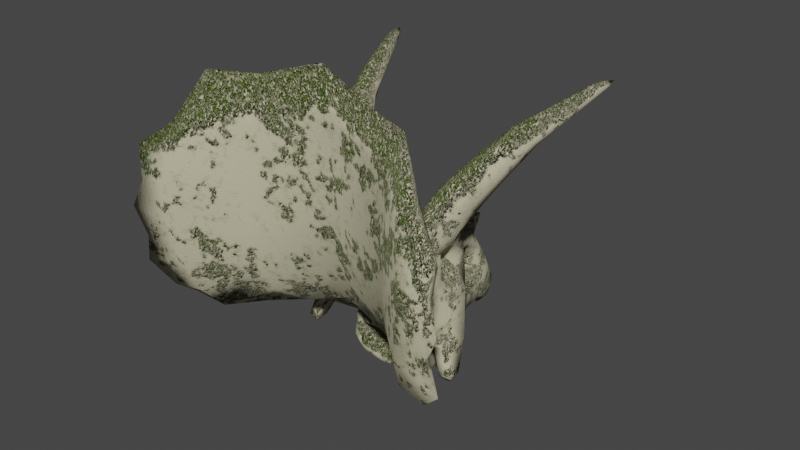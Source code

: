 # Source: triceratops.blend  (saved by Blender 2.90.8; exported with 4.5.12 LTS)
import bpy
from mathutils import Matrix  # noqa: F401  (used for matrix-valued properties, if any)

bpy.ops.wm.read_factory_settings(use_empty=True)
scene = bpy.context.scene
scene.name = 'Scene'

# ---- collections
col_collection = bpy.data.collections.new('Collection'); scene.collection.children.link(col_collection)

# ---- materials (node trees are filled in below, after node groups)
mat_bone = bpy.data.materials.new('Bone')

# ---- material node trees
mat_bone.use_nodes = True; mat_bone.node_tree.nodes.clear()
_N = mat_bone.node_tree.nodes; _L = mat_bone.node_tree.links
n0 = _N.new('ShaderNodeTexNoise'); n0.name = 'Noise Texture'; n0.location = (-254, 318)
n0.inputs[2].default_value = 8.0
n0.inputs[3].default_value = 6.0
n0.inputs[4].default_value = 0.77
n0.inputs[8].default_value = 0.7
n1 = _N.new('ShaderNodeMix'); n1.name = 'Mix'; n1.location = (-52, 435)
n1.data_type = 'RGBA'
n2 = _N.new('ShaderNodeSeparateXYZ'); n2.name = 'Separate XYZ'; n2.location = (130, 441)
n3 = _N.new('ShaderNodeAmbientOcclusion'); n3.name = 'Ambient Occlusion'; n3.location = (-328, 35)
n3.inputs[1].default_value = 3.0
n4 = _N.new('ShaderNodeTexNoise'); n4.name = 'Noise Texture.001'; n4.location = (656, 236)
n4.noise_dimensions = '4D'
n4.inputs[1].default_value = 6.0
n4.inputs[2].default_value = 3.0
n4.inputs[3].default_value = 4.0
n4.inputs[4].default_value = 1.0
n5 = _N.new('ShaderNodeTexCoord'); n5.name = 'Texture Coordinate.001'; n5.location = (-676, -66)
n6 = _N.new('ShaderNodeTexNoise'); n6.name = 'Noise Texture.002'; n6.location = (-56, -293)
n6.inputs[2].default_value = 20.0
n6.inputs[4].default_value = 1.0
n6.inputs[8].default_value = 2.0
n7 = _N.new('ShaderNodeMix'); n7.name = 'Mix.001'; n7.location = (280, -267)
n7.data_type = 'RGBA'
n7.inputs[0].default_value = 0.08
n8 = _N.new('ShaderNodeMath'); n8.name = 'Math.004'; n8.location = (2732, -326)
n8.use_clamp = True
n8.inputs[2].default_value = 0.0
n9 = _N.new('ShaderNodeMath'); n9.name = 'Math.006'; n9.location = (2964, -443)
n9.operation = 'SUBTRACT'
n9.use_clamp = True
n9.inputs[2].default_value = 0.0
n10 = _N.new('ShaderNodeMath'); n10.name = 'Math.007'; n10.location = (2727, -518)
n10.operation = 'MULTIPLY'
n10.use_clamp = True
n10.inputs[2].default_value = 0.0
n11 = _N.new('ShaderNodeMath'); n11.name = 'Math.005'; n11.location = (2497, -367)
n11.operation = 'MULTIPLY'
n11.use_clamp = True
n11.inputs[1].default_value = 0.001
n11.inputs[2].default_value = 0.0
n12 = _N.new('ShaderNodeTexNoise'); n12.name = 'Noise Texture.003'; n12.location = (2300, -457)
n12.inputs[2].default_value = 300.0
n12.inputs[3].default_value = 0.0
n12.inputs[4].default_value = 0.0
n13 = _N.new('ShaderNodeValToRGB'); n13.name = 'ColorRamp.003'; n13.location = (582, -537)
while len(n13.color_ramp.elements) > 1: n13.color_ramp.elements.remove(n13.color_ramp.elements[-1])
n13.color_ramp.elements[0].position = 0.1682; n13.color_ramp.elements[0].color = (0.0, 0.0223, 0.0002535, 1.0)
_e = n13.color_ramp.elements.new(0.3227); _e.color = (0.0, 0.1599, 0.002252, 1.0)
_e = n13.color_ramp.elements.new(0.45); _e.color = (0.1116, 0.1412, 0.0, 1.0)
_e = n13.color_ramp.elements.new(0.6159); _e.color = (0.09825, 0.2128, 0.02242, 1.0)
_e = n13.color_ramp.elements.new(0.7409); _e.color = (0.01088, 0.05482, 0.0, 1.0)
n14 = _N.new('ShaderNodeTexVoronoi'); n14.name = 'Voronoi Texture'; n14.location = (457, -21)
n14.inputs[2].default_value = 100.0
n14.inputs[8].default_value = 0.5083
n15 = _N.new('ShaderNodeTexVoronoi'); n15.name = 'Voronoi Texture.001'; n15.location = (511, -267)
n15.feature = 'N_SPHERE_RADIUS'
n15.inputs[2].default_value = 100.0
n15.inputs[8].default_value = 0.1
n16 = _N.new('ShaderNodeRGB'); n16.name = 'RGB'; n16.location = (1467, -449)
n16.outputs[0].default_value = (0.5542, 0.5146, 0.3522, 1.0)
n17 = _N.new('ShaderNodeMath'); n17.name = 'Math.002'; n17.location = (754, -75)
n17.operation = 'LESS_THAN'
n17.use_clamp = True
n17.inputs[2].default_value = 0.0
n18 = _N.new('ShaderNodeBump'); n18.name = 'Bump.003'; n18.location = (2952, -208)
n18.inputs[1].default_value = 1.2
n18.inputs[2].default_value = 1.0
n19 = _N.new('ShaderNodeValToRGB'); n19.name = 'ColorRamp.005'; n19.location = (2044, -280)
while len(n19.color_ramp.elements) > 1: n19.color_ramp.elements.remove(n19.color_ramp.elements[-1])
n19.color_ramp.elements[0].position = 0.5955; n19.color_ramp.elements[0].color = (0.0, 0.0, 0.0, 1.0)
_e = n19.color_ramp.elements.new(1.0); _e.color = (1.0, 1.0, 1.0, 1.0)
n20 = _N.new('ShaderNodeOutputMaterial'); n20.name = 'Material Output'; n20.location = (3659, 626)
n21 = _N.new('ShaderNodeMath'); n21.name = 'Math.003'; n21.location = (1259, 42)
n21.operation = 'MULTIPLY'
n21.use_clamp = True
n21.inputs[2].default_value = 0.0
n22 = _N.new('ShaderNodeMath'); n22.name = 'Math.001'; n22.location = (1168, 420)
n22.operation = 'MULTIPLY'
n22.use_clamp = True
n22.inputs[2].default_value = 0.0
n23 = _N.new('ShaderNodeInvert'); n23.name = 'Invert'; n23.location = (644, 520)
n24 = _N.new('ShaderNodeValToRGB'); n24.name = 'ColorRamp.001'; n24.location = (2, 206)
while len(n24.color_ramp.elements) > 1: n24.color_ramp.elements.remove(n24.color_ramp.elements[-1])
n24.color_ramp.elements[0].position = 0.1591; n24.color_ramp.elements[0].color = (0.0, 0.0, 0.0, 1.0)
_e = n24.color_ramp.elements.new(0.6136); _e.color = (1.0, 1.0, 1.0, 1.0)
n25 = _N.new('ShaderNodeMath'); n25.name = 'Math'; n25.location = (899, 538)
n25.operation = 'MULTIPLY'
n25.use_clamp = True
n25.inputs[2].default_value = 0.0
n26 = _N.new('ShaderNodeValToRGB'); n26.name = 'ColorRamp.002'; n26.location = (858, 250)
while len(n26.color_ramp.elements) > 1: n26.color_ramp.elements.remove(n26.color_ramp.elements[-1])
n26.color_ramp.elements[0].position = 0.3136; n26.color_ramp.elements[0].color = (0.0, 0.0, 0.0, 1.0)
_e = n26.color_ramp.elements.new(0.6364); _e.color = (1.0, 1.0, 1.0, 1.0)
n27 = _N.new('ShaderNodeInvert'); n27.name = 'Invert.001'; n27.location = (1356, 291)
n28 = _N.new('ShaderNodeMix'); n28.name = 'Mix.005'; n28.location = (1612, 261)
n28.data_type = 'RGBA'
n28.blend_type = 'LINEAR_LIGHT'
n28.clamp_result = True
n28.inputs[0].default_value = 1.0
n29 = _N.new('ShaderNodeValToRGB'); n29.name = 'ColorRamp.004'; n29.location = (2361, 25)
while len(n29.color_ramp.elements) > 1: n29.color_ramp.elements.remove(n29.color_ramp.elements[-1])
n29.color_ramp.elements[0].position = 0.0; n29.color_ramp.elements[0].color = (0.0, 0.0, 0.0, 1.0)
_e = n29.color_ramp.elements.new(1.0); _e.color = (0.6038, 0.6038, 0.6038, 1.0)
n30 = _N.new('ShaderNodeBsdfPrincipled'); n30.name = 'Principled BSDF'; n30.location = (3267, 230)
n30.distribution = 'GGX'
n30.subsurface_method = 'BURLEY'
n30.inputs[3].default_value = 1.45
n30.inputs[27].default_value = (0.0, 0.0, 0.0, 1.0)
n30.inputs[28].default_value = 1.0
n31 = _N.new('ShaderNodeMix'); n31.name = 'Mix.002'; n31.location = (1786, 61)
n31.data_type = 'RGBA'
n31.clamp_result = True
n32 = _N.new('ShaderNodeValToRGB'); n32.name = 'ColorRamp'; n32.location = (387, 525)
while len(n32.color_ramp.elements) > 1: n32.color_ramp.elements.remove(n32.color_ramp.elements[-1])
n32.color_ramp.elements[0].position = 0.3318; n32.color_ramp.elements[0].color = (0.0, 0.0, 0.0, 1.0)
_e = n32.color_ramp.elements.new(0.65); _e.color = (1.0, 1.0, 1.0, 1.0)
_L.new(n2.outputs[2], n32.inputs[0])
_L.new(n5.outputs[3], n0.inputs[0])
_L.new(n5.outputs[1], n1.inputs[7])
_L.new(n0.outputs[1], n1.inputs[6])
_L.new(n1.outputs[2], n2.inputs[0])
_L.new(n3.outputs[0], n24.inputs[0])
_L.new(n32.outputs[0], n23.inputs[1])
_L.new(n23.outputs[0], n25.inputs[0])
_L.new(n24.outputs[0], n25.inputs[1])
_L.new(n4.outputs[0], n26.inputs[0])
_L.new(n5.outputs[3], n4.inputs[0])
_L.new(n26.outputs[0], n22.inputs[1])
_L.new(n25.outputs[0], n22.inputs[0])
_L.new(n22.outputs[0], n27.inputs[1])
_L.new(n15.outputs[4], n17.inputs[1])
_L.new(n14.outputs[0], n17.inputs[0])
_L.new(n5.outputs[3], n6.inputs[0])
_L.new(n6.outputs[1], n7.inputs[7])
_L.new(n5.outputs[3], n7.inputs[6])
_L.new(n7.outputs[2], n14.inputs[0])
_L.new(n7.outputs[2], n15.inputs[0])
_L.new(n6.outputs[0], n13.inputs[0])
_L.new(n13.outputs[0], n31.inputs[7])
_L.new(n27.outputs[0], n21.inputs[1])
_L.new(n17.outputs[0], n21.inputs[0])
_L.new(n12.outputs[0], n11.inputs[0])
_L.new(n11.outputs[0], n8.inputs[1])
_L.new(n18.outputs[0], n30.inputs[5])
_L.new(n11.outputs[0], n10.inputs[0])
_L.new(n8.outputs[0], n9.inputs[0])
_L.new(n10.outputs[0], n9.inputs[1])
_L.new(n9.outputs[0], n18.inputs[3])
_L.new(n19.outputs[0], n8.inputs[0])
_L.new(n19.outputs[0], n10.inputs[1])
_L.new(n31.outputs[2], n30.inputs[0])
_L.new(n28.outputs[2], n29.inputs[0])
_L.new(n28.outputs[2], n19.inputs[0])
_L.new(n28.outputs[2], n31.inputs[0])
_L.new(n21.outputs[0], n28.inputs[7])
_L.new(n27.outputs[0], n28.inputs[6])
_L.new(n29.outputs[1], n30.inputs[2])
_L.new(n30.outputs[0], n20.inputs[0])
_L.new(n16.outputs[0], n31.inputs[6])
n20.is_active_output = True

# ---- world
world_world = bpy.data.worlds.new('World'); scene.world = world_world
world_world.use_nodes = True; world_world.node_tree.nodes.clear()
_N = world_world.node_tree.nodes; _L = world_world.node_tree.links
n0 = _N.new('ShaderNodeOutputWorld'); n0.name = 'World Output'; n0.location = (300, 300)
n1 = _N.new('ShaderNodeBackground'); n1.name = 'Background'; n1.location = (10, 300)
n1.inputs[0].default_value = (0.05088, 0.05088, 0.05088, 1.0)
_L.new(n1.outputs[0], n0.inputs[0])
n0.is_active_output = True
world_world.color = (0.05088, 0.05088, 0.05088)
world_world.use_sun_shadow = False
world_world.sun_shadow_jitter_overblur = 0.0

# ---- meshes
me_cube_001 = bpy.data.meshes.new('Cube.001')
me_cube_001.from_pydata([(0.3052, -0.2994, 0.885), (0.3697, -0.4156, 1.249), (0.445, -0.4511, 0.4121), (0.04698, 0.4989, 0.1986), (0.4674, -0.5645, 1.082), (0.4876, -0.599, 0.6488), (0.31, 0.008124, 0.3572), (0.2331, 0.06967, 0.7348), (0.2614, -0.05301, 0.8195), (0.2206, -0.1035, 0.3539), (0.3457, 0.1377, 0.9226), (0.3364, 0.07471, 0.9929), (0.4969, 0.5702, 1.197), (0.4044, 0.2633, 1.044), (0.4179, 0.3062, 1.136), (0.2866, -0.02131, 0.3038), (0.1239, 0.06665, 0.7536), (0.1526, -0.07781, 0.8212), (0.2597, 0.1636, 0.9379), (0.25, 0.1008, 1.008), (0.367, 0.3524, 1.087), (0.03308, 0.5718, 0.261), (0.01117, 0.5006, 0.5572), (0.6215, -0.5583, 1.002), (0.598, -0.5365, 0.5597), (0.2073, 0.1357, 0.3329), (0.2258, -0.1672, 0.7931), (0.2379, -0.1893, 0.4358), (0.1461, -0.1959, 0.4306), (0.5442, -0.4943, 0.4553), (0.2777, -0.3452, 0.498), (0.3513, -0.3227, 0.4089), (0.3161, -0.3701, 1.078), (0.06902, 0.4939, 0.271), (0.06332, 0.4834, 0.3825), (0.1395, 0.2537, 0.2986), (0.522, -0.6195, 0.9176), (0.4636, -0.5391, 0.5102), (0.4226, -0.4676, 1.333), (0.0735, 0.4341, 0.2466), (0.05446, 0.3481, 0.2522), (0.31, -0.09135, 0.3572), (0.1233, 0.2296, 0.5522), (0.1842, 0.04541, 0.6063), (0.2679, 0.01658, 0.7639), (0.2161, -0.1503, 0.4281), (0.1894, -0.03173, 0.6173), (0.3572, 0.1013, 0.9549), (0.2893, 0.08935, 0.8247), (0.2836, -0.004546, 0.9049), (0.3783, 0.1764, 1.071), (0.4078, 0.223, 1.062), (0.4732, 0.5525, 1.215), (0.289, -0.1224, 0.3038), (0.3419, -0.06374, 0.257), (0.3044, -0.4429, 0.7715), (0.3001, -0.4185, 1.14), (0.1129, -0.08547, 0.3699), (0.05587, 0.0424, 0.3461), (0.1452, -0.2169, 0.9536), (0.197, -0.3571, 1.308), (0.02485, 0.4374, 0.5076), (0.1861, 0.09738, 0.73), (0.2178, -0.09743, 0.8381), (0.3045, 0.1624, 0.9171), (0.2914, 0.07594, 1.014), (0.3976, 0.3473, 1.076), (0.3873, 0.3114, 1.147), (0.4804, 0.5223, 1.202), (0.03933, 0.336, 0.5726), (0.046, 0.4163, 0.5271), (0.4604, 0.5767, 1.196), (0.4503, 0.5387, 1.205), (0.3233, 0.2407, 1.105), (0.1859, 0.01375, 0.9154), (0.1918, 0.1051, 0.8352), (0.315, 0.244, 1.02), (0.07557, -0.1017, 0.8408), (0.1079, 0.007222, 0.7843), (0.05912, 0.1017, 0.6966), (0.01656, 0.38, 0.5912), (0.4918, 0.6095, 1.207), (0.3083, 0.2493, 1.07), (0.2386, 0.137, 0.9759), (0.03275, 0.5424, 0.1908), (0.4951, -0.4849, 1.134), (0.6168, -0.5763, 0.9039), (0.6466, -0.6017, 1.052), (0.6638, -0.6022, 0.5897), (0.3129, -0.2439, 0.585), (0.4283, -0.3764, 0.4546), (0.4914, -0.4763, 0.9255), (0.03752, 0.4972, 0.4083), (0.2562, -0.1805, 0.5994), (0.526, -0.5431, 1.145), (0.1746, -0.2744, 0.4597), (0.3246, -0.1105, 0.3109), (0.3048, 0.04042, 0.8628), (0.3533, 0.2385, 1.003), (0.2416, 0.1144, 0.8149), (0.2962, -0.4152, 0.6063), (0.3015, -0.4479, 0.9683), (0.1234, -0.1497, 0.4045), (0.1121, 0.1462, 0.3137), (0.3399, 0.1819, 1.088), (0.2337, -0.01152, 0.9252), (0.1502, -0.147, 0.8625), (0.1628, -0.2968, 1.118), (0.135, 0.155, 0.6546), (0.1706, 0.0624, 0.8773), (0.04369, 0.547, 0.2295), (0.2362, -0.4007, 1.34), (0.6248, -0.6228, 0.9222), (0.6251, -0.6222, 0.7099), (0.5773, -0.5598, 0.5016), (0.4704, -0.4399, 0.6796), (0.1777, 0.04378, 0.636), (0.6767, -0.6325, 0.816), (0.6019, -0.5682, 0.6907), (0.3, -0.06478, 0.2512), (0.3, -0.1212, 0.2512), (0.3422, -0.1149, 0.2583), (0.2503, 0.00954, 0.3364), (0.2552, -0.09617, 0.3401), (0.3372, -0.09762, 0.2333), (0.3183, -0.09857, 0.2284), (0.2696, 0.06338, 0.4158), (0.2327, -0.1009, 0.4567), (0.2766, -0.02888, 0.4283), (0.2448, -0.09824, 0.5594), (0.2616, -0.07937, 0.7476), (0.2677, 0.06457, 0.5105), (0.2012, 0.006785, 0.5924), (0.2524, -0.06126, 0.5894), (0.228, 0.07985, 0.5651), (0.2681, -0.01898, 0.5577), (0.211, 0.09093, 0.6471), (0.2455, 0.01373, 0.7172), (0.2196, 0.05925, 0.6842), (0.2172, -0.04401, 0.5992), (0.2318, -0.04955, 0.6784), (0.2202, 0.08941, 0.6103), (0.2262, 0.07016, 0.5754), (0.2488, -0.06324, 0.6412), (0.1911, 0.1574, 0.602), (0.1918, 0.1552, 0.399), (0.1022, 0.2379, 0.6082), (0.1177, 0.3226, 0.3577), (0.1008, 0.1597, 0.4715), (0.05143, 0.1587, 0.414), (0.02988, 0.2249, 0.3936), (0.06519, 0.3968, 0.4464), (0.08966, 0.4089, 0.3665), (0.0774, 0.4125, 0.4752), (0.1733, 0.1713, 0.5435), (0.2004, 0.1567, 0.4734), (0.1337, 0.2306, 0.5671), (0.09313, 0.3217, 0.5388), (0.08021, 0.3173, 0.52), (0.02291, 0.2548, 0.3904), (0.03225, 0.3668, 0.4402), (0.01721, 0.3516, 0.393), (-0.002475, 0.3191, 0.5184), (0.05293, 0.3317, 0.3629), (0.214, -0.05221, 0.6359), (0.1939, -0.02994, 0.6588), (0.2261, 0.0181, 0.5727), (0.1889, 0.02092, 0.6657), (0.06204, -0.08408, 0.3071), (0.06204, -0.08408, 0.3363), (0.1015, 0.2096, 0.2806), (0.07587, 0.2708, 0.2626), (0.1005, 0.1322, 0.262), (0.05715, 0.1347, 0.2403), (0.08536, 0.01877, 0.2946), (0.06451, 0.0003484, 0.2669), (0.09162, -0.0803, 0.3072), (0.0763, -0.01285, 0.3299), (0.09343, -0.08007, 0.3363), (0.02274, -0.04221, 0.3324), (0.02331, -0.04563, 0.2779), (0.07814, -0.04313, 0.2808), (-0.1441, 0.2493, 0.3007), (-0.3066, -0.2994, 0.885), (-0.3912, -0.4271, 1.252), (-0.4464, -0.4511, 0.4121), (-0.04886, 0.499, 0.1991), (-0.4688, -0.5645, 1.082), (-0.489, -0.599, 0.6488), (-0.0006897, 0.353, 0.434), (-0.2345, 0.06967, 0.7348), (-0.2628, -0.05301, 0.8195), (-0.222, -0.1035, 0.3539), (-0.3471, 0.1377, 0.9226), (-0.4982, 0.5715, 1.197), (-0.4059, 0.2626, 1.045), (-0.4193, 0.3062, 1.136), (-0.288, -0.02131, 0.3038), (-0.0006897, -0.3383, 0.8923), (-0.0006897, -0.3377, 1.215), (-0.0006897, -0.1947, 0.4605), (-0.0006897, -0.2836, 0.6189), (-0.001186, 0.3158, 0.2472), (-0.001085, 0.4895, 0.1973), (-0.0006897, 0.05287, 0.3611), (-0.0006897, 0.2302, 0.6173), (-0.0006897, -0.1603, 0.9381), (-0.0004535, 0.5758, 0.2881), (-0.1252, 0.06665, 0.7536), (-0.1539, -0.07781, 0.8212), (-0.261, 0.1636, 0.9379), (-0.3684, 0.3524, 1.087), (0.0005339, 0.5833, 0.25), (-0.03382, 0.5735, 0.2577), (-0.0006896, 0.5549, 0.1848), (-0.001133, 0.5213, 0.565), (-0.6229, -0.5583, 1.002), (-0.5994, -0.5365, 0.5597), (-0.255, -0.1757, 0.5974), (-0.2087, 0.1357, 0.3329), (-0.2272, -0.1672, 0.7931), (-0.2582, -0.2083, 0.4386), (-0.1474, -0.1959, 0.4306), (-0.5463, -0.4949, 0.4555), (-0.2791, -0.3452, 0.498), (-0.3527, -0.3227, 0.4089), (-0.3175, -0.3701, 1.078), (-0.07075, 0.4942, 0.2697), (-0.0647, 0.4834, 0.3825), (-0.1056, 0.3367, 0.2748), (-0.5201, -0.6145, 0.7983), (-0.465, -0.5391, 0.5102), (-0.4239, -0.4676, 1.333), (-0.0733, 0.4362, 0.2452), (-0.004165, 0.3426, 0.399), (-0.04138, 0.4192, 0.2265), (-0.3113, -0.09135, 0.3572), (-0.1251, 0.2281, 0.5514), (-0.185, 0.04519, 0.607), (-0.2693, 0.01658, 0.7639), (-0.2175, -0.1503, 0.4281), (-0.1911, -0.03181, 0.6161), (-0.3586, 0.1013, 0.9549), (-0.2907, 0.08935, 0.8247), (-0.3265, 0.05105, 0.9721), (-0.3797, 0.1764, 1.071), (-0.4092, 0.2234, 1.063), (-0.4796, 0.5685, 1.214), (-0.2904, -0.1224, 0.3038), (-0.3112, 0.00782, 0.3569), (-0.3058, -0.4429, 0.7715), (-0.3015, -0.4185, 1.14), (-0.0006897, -0.3418, 1.054), (0.006575, -0.1006, 0.3793), (-0.1046, -0.1515, 0.4085), (-0.0006897, -0.3235, 0.7421), (-0.0006897, -0.2682, 0.5324), (-0.05724, 0.0424, 0.3461), (-0.1465, -0.2169, 0.9536), (-0.1984, -0.3571, 1.308), (-0.02623, 0.4374, 0.5076), (-0.1875, 0.09738, 0.73), (-0.2192, -0.09743, 0.8381), (-0.3059, 0.1624, 0.9171), (-0.2928, 0.07594, 1.014), (-0.399, 0.3473, 1.076), (-0.3887, 0.3114, 1.147), (-0.4846, 0.5328, 1.205), (-0.04706, 0.4165, 0.5273), (-0.4633, 0.5792, 1.197), (-0.452, 0.5382, 1.206), (-0.3231, 0.2391, 1.104), (-0.202, 0.03182, 0.9405), (-0.1932, 0.1051, 0.8352), (-0.3164, 0.244, 1.02), (-0.05809, -0.06827, 0.8164), (-0.1093, 0.007222, 0.7843), (-0.0006897, -0.2795, 1.145), (-0.07346, 0.1141, 0.6885), (-0.0006897, 0.5083, 0.4146), (0.008435, -0.3669, 1.423), (-0.003358, 0.4084, 0.5992), (-0.03697, 0.3332, 0.5758), (-0.4929, 0.6101, 1.206), (-0.3081, 0.2464, 1.068), (-0.24, 0.137, 0.9759), (-0.03952, 0.5551, 0.2285), (-0.03287, 0.5436, 0.1915), (-0.0006625, 0.5118, 0.1506), (-0.0006897, 0.01804, 0.7637), (0.0007538, 0.4356, 0.4976), (-0.01328, 0.4991, 0.5575), (-0.6182, -0.5763, 0.9039), (-0.6029, -0.5636, 0.6818), (-0.648, -0.6017, 1.052), (-0.6652, -0.6022, 0.5897), (-0.5177, -0.6182, 0.9363), (-0.3283, -0.2871, 0.69), (-0.4484, -0.3973, 0.4524), (-0.5073, -0.4862, 0.9127), (-0.0389, 0.4972, 0.4083), (-0.5274, -0.5431, 1.145), (-0.176, -0.2744, 0.4597), (-0.0006897, 0.1339, 0.4717), (-0.3259, -0.1105, 0.3109), (-0.2725, -0.01995, 0.5356), (-0.3061, 0.04042, 0.8628), (-0.3547, 0.2385, 1.003), (-0.243, 0.1144, 0.8149), (-0.2976, -0.4152, 0.6063), (-0.3029, -0.4479, 0.9683), (-0.1135, 0.1462, 0.3137), (-0.4402, 0.4565, 1.192), (-0.3413, 0.1819, 1.088), (-0.2351, -0.01152, 0.9252), (-0.1515, -0.147, 0.8625), (-0.1642, -0.2968, 1.118), (-0.1364, 0.155, 0.6546), (-0.172, 0.0624, 0.8773), (-0.2376, -0.4007, 1.34), (-0.6262, -0.6228, 0.9222), (-0.6265, -0.6222, 0.7099), (-0.5787, -0.5598, 0.5016), (-0.4718, -0.4399, 0.6796), (-0.6781, -0.6325, 0.816), (-0.63, -0.5909, 0.7929), (-0.3014, -0.06478, 0.2512), (-0.3014, -0.1212, 0.2512), (-0.3436, -0.06032, 0.2583), (-0.3436, -0.1149, 0.2583), (-0.2517, 0.00954, 0.3364), (-0.2566, -0.09617, 0.3401), (-0.3385, -0.09844, 0.2332), (-0.3196, -0.09908, 0.2284), (-0.271, 0.06338, 0.4158), (-0.2341, -0.1009, 0.4567), (-0.0006897, 0.1324, 0.4129), (-0.278, -0.02888, 0.4283), (-0.2461, -0.09823, 0.5594), (-0.263, -0.07937, 0.7476), (-0.2691, 0.06457, 0.5105), (-0.202, 0.01368, 0.5885), (-0.1908, 0.01161, 0.6655), (-0.2519, -0.0615, 0.592), (-0.2124, 0.09162, 0.6463), (-0.221, 0.05925, 0.6842), (-0.2186, 0.06396, 0.5825), (-0.2446, 0.01145, 0.715), (-0.2651, -0.01264, 0.562), (-0.2216, 0.08941, 0.6103), (-0.2314, 0.07655, 0.5711), (-0.2502, -0.0636, 0.6389), (-0.0005152, 0.3145, 0.3799), (-0.09224, 0.4031, 0.3619), (-0.1925, 0.1574, 0.602), (-0.1932, 0.1552, 0.399), (-0.1035, 0.2379, 0.6082), (-0.1132, 0.3409, 0.3528), (-0.001726, 0.1363, 0.5349), (-0.1022, 0.1597, 0.4715), (-0.1609, 0.1736, 0.5391), (-0.05954, 0.3338, 0.3607), (-0.06467, 0.1608, 0.4132), (-0.02992, 0.2231, 0.3939), (-0.06657, 0.3968, 0.4464), (-0.08409, 0.414, 0.405), (-0.07878, 0.4125, 0.4752), (-0.183, 0.1638, 0.548), (-0.2017, 0.1568, 0.4736), (-0.1351, 0.2306, 0.5671), (-0.09451, 0.3217, 0.5388), (-0.08141, 0.3211, 0.519), (-0.0006897, 0.2483, 0.427), (-0.000611, 0.2319, 0.432), (-0.04646, 0.3786, 0.3816), (-0.02554, 0.2549, 0.39), (-0.03363, 0.3668, 0.4402), (-0.0008203, 0.2651, 0.3935), (-0.0005131, 0.2031, 0.403), (-0.2154, -0.05221, 0.6359), (-0.2441, -0.05429, 0.6888), (-0.2259, -0.02419, 0.5842), (-0.1942, -0.02405, 0.6607), (-0.1829, 0.04236, 0.6457), (-0.0006897, 0.02672, 0.3266), (-0.0006897, 0.036, 0.2715), (-0.06342, -0.08408, 0.3071), (-0.06342, -0.08408, 0.3363), (-0.06826, 0.2522, 0.2613), (-0.1022, 0.2169, 0.2772), (-0.1018, 0.1322, 0.262), (-0.05904, 0.1318, 0.2395), (-0.08674, 0.01877, 0.2946), (-0.06589, 0.0003484, 0.2669), (-0.093, -0.0803, 0.3072), (-0.07178, 0.004145, 0.3307), (-0.0948, -0.08007, 0.3363), (-0.02412, -0.04221, 0.3324), (-0.02469, -0.04563, 0.2779), (-0.07952, -0.04313, 0.2808), (-0.08195, -0.03497, 0.3325), (0.1505, 0.01199, 0.1411), (0.155, -0.06106, 0.2082), (0.07689, 0.0197, 0.1983), (0.1597, 0.04769, 0.1681), (0.03039, 0.2935, 0.01119), (0.09241, 0.2452, 0.04993), (-0.002002, 0.425, 0.03283), (0.022, 0.3953, 0.01521), (0.7108, 0.731, 0.5089), (0.1376, -0.008991, 0.2739), (0.132, -0.05106, 0.25), (0.1572, 0.001019, 0.3081), (0.1382, -0.05563, 0.3065), (0.1524, -0.04452, 0.3211), (0.1601, -0.01839, 0.3211), (0.1293, -0.001899, 0.3144), (0.125, -0.02843, 0.3182), (-0.1579, -0.05972, 0.2107), (-0.0629, -0.04461, 0.1378), (-0.07204, -0.07459, 0.1936), (-0.1014, 0.2211, 0.0571), (-0.1624, 0.02599, 0.1553), (-0.06322, 0.3034, 0.02187), (0.7108, -0.731, 0.5089), (-0.139, -0.009246, 0.2742), (-0.1584, -0.001784, 0.3156), (-0.1313, -0.001216, 0.3133), (0.1445, -0.0494, 0.175), (0.09805, -0.03666, 0.1401), (-0.008617, -0.07979, 0.1649), (0.1292, 0.03341, 0.2093), (0.08824, 0.05919, 0.095), (0.02629, -0.0388, 0.1306), (0.1672, -0.02943, 0.1914), (0.1141, -0.07751, 0.1974), (0.07285, -0.07469, 0.1929), (0.09915, -0.07054, 0.1694), (0.1213, 0.1625, 0.1269), (0.07074, 0.0937, 0.1672), (0.04875, 0.3443, 0.02494), (0.0762, 0.2683, 0.06637), (0.06946, 0.2536, 0.03119), (-0.02971, 0.3862, 0.01485), (-0.04423, 0.3427, 0.03523), (0.01741, 0.416, 0.02757), (0.04028, 0.3492, 0.03334), (0.07041, -0.03557, 0.203), (0.1654, -0.015, 0.219), (0.1215, -0.01098, 0.2446), (0.1514, -0.05933, 0.2453), (0.1513, 0.02244, 0.2106), (0.1557, -0.003652, 0.2788), (0.134, -0.03402, 0.2754), (0.145, 0.009533, 0.3058), (0.1583, -0.04232, 0.2774), (0.1462, -0.01339, 0.3269), (-0.1459, -0.0494, 0.175), (-0.1676, -0.0147, 0.2197), (-0.1305, 0.03364, 0.209), (-0.0389, 0.02059, 0.193), (-0.1329, -0.004356, 0.1338), (-0.1685, -0.03349, 0.1942), (-0.1184, -0.07819, 0.2041), (-0.09809, -0.07073, 0.1691), (-0.05363, 0.04273, 0.0953), (-0.1302, 0.1384, 0.1411), (-0.0329, 0.07837, 0.1731), (-0.03654, 0.2914, 0.01176), (-0.007083, 0.3056, 0.04189), (-0.08058, 0.2691, 0.06689), (-0.01628, 0.4205, 0.02681), (-0.07141, -0.03244, 0.2029), (-0.1319, -0.05278, 0.2469), (-0.1201, -0.02684, 0.2419), (-0.1548, -0.05838, 0.2381), (-0.1023, 0.01697, 0.2091), (-0.1521, 0.02204, 0.2123), (-0.1572, -0.003978, 0.2784), (-0.1641, -0.02254, 0.311), (-0.1353, -0.03362, 0.2753), (-0.1455, 0.009561, 0.3056), (-0.1514, -0.05454, 0.3066), (-0.126, -0.02309, 0.3098), (-0.1578, -0.04444, 0.2767), (-0.1327, -0.04607, 0.3001), (-0.1443, -0.01351, 0.3267), (-0.1529, -0.03823, 0.3256), (-0.1317, -0.03719, 0.3227), (0.03656, 0.3451, 0.01038)], [], [(39, 33, 152), (4, 94, 38), (103, 172, 170), (25, 6, 122), (40, 202, 203), (3, 33, 39), (146, 69, 205), (26, 63, 106), (7, 144, 62), (215, 281, 80), (70, 22, 80), (22, 215, 80), (205, 80, 281), (80, 69, 70), (32, 91, 0), (91, 85, 23), (44, 137, 7), (108, 62, 144), (69, 80, 205), (92, 61, 70), (21, 92, 34), (207, 92, 21), (207, 279, 92), (39, 40, 3), (203, 288, 3), (27, 93, 89), (87, 94, 4), (31, 29, 2), (31, 90, 29), (117, 36, 113), (54, 119, 15), (41, 9, 123), (123, 9, 122), (123, 122, 53), (121, 124, 54), (53, 122, 15), (141, 144, 136), (155, 134, 131), (166, 133, 135), (142, 141, 43), (139, 143, 133), (144, 146, 108), (70, 153, 92), (152, 153, 151), (152, 33, 34), (153, 152, 92), (163, 159, 150), (377, 372, 159), (43, 136, 116), (181, 174, 177), (177, 174, 58), (175, 174, 181), (213, 227, 228), (187, 232, 301), (311, 389, 390), (219, 330, 249), (186, 233, 227), (282, 356, 205), (220, 262, 191), (190, 261, 354), (215, 290, 291), (291, 260, 268), (215, 291, 281), (281, 282, 205), (296, 230, 310), (299, 226, 183), (184, 299, 216), (239, 190, 347), (317, 354, 261), (300, 268, 260), (213, 228, 300), (207, 213, 300), (207, 300, 279), (233, 186, 235), (203, 186, 288), (213, 212, 286), (294, 187, 301), (225, 185, 223), (225, 223, 298), (324, 321, 230), (236, 331, 192), (331, 330, 192), (331, 248, 330), (332, 329, 328), (248, 197, 330), (349, 344, 354), (368, 340, 350), (380, 347, 382), (347, 342, 382), (349, 346, 238), (343, 351, 379), (351, 380, 379), (354, 317, 356), (237, 358, 360), (268, 300, 366), (365, 364, 366), (360, 368, 367), (353, 228, 227), (366, 300, 365), (361, 363, 375), (373, 375, 363), (377, 375, 372), (344, 238, 383), (392, 400, 395), (399, 400, 392), (395, 257, 392), (393, 399, 392), (433, 465, 432), (465, 405, 432), (467, 439, 469), (432, 442, 401), (441, 440, 446), (445, 408, 471), (451, 448, 404), (448, 452, 415), (455, 415, 414), (455, 453, 411), (452, 410, 454), (454, 412, 452), (456, 417, 414), (416, 456, 454), (419, 464, 461), (464, 420, 463), (433, 430, 419), (459, 466, 477), (470, 421, 466), (444, 470, 469), (423, 468, 421), (443, 423, 421), (484, 479, 458), (458, 478, 477), (425, 480, 474), (480, 484, 473), (483, 488, 485), (426, 481, 478), (481, 427, 425), (483, 485, 480), (488, 487, 482), (487, 479, 482), (426, 486, 481), (486, 427, 481), (93, 27, 45), (21, 34, 33), (13, 98, 66), (146, 70, 69), (26, 8, 63), (82, 71, 20), (76, 82, 20), (33, 110, 21), (78, 77, 17), (16, 79, 78), (290, 215, 22), (112, 36, 117), (31, 27, 90), (29, 90, 24), (288, 84, 3), (214, 84, 288), (21, 212, 207), (40, 203, 3), (113, 118, 117), (96, 121, 54), (125, 120, 119), (167, 165, 46, 132, 43, 116), (166, 135, 142), (142, 134, 141), (140, 165, 137), (166, 139, 133), (43, 141, 136), (139, 164, 143), (358, 42, 154), (156, 146, 144, 154), (157, 153, 70), (156, 154, 42), (152, 34, 92), (373, 378, 150), (161, 152, 151), (161, 151, 160), (162, 189, 160), (167, 116, 136), (43, 166, 142), (180, 385, 175, 181), (35, 171, 40), (179, 177, 384), (220, 218, 297, 183), (233, 353, 227), (232, 184, 301), (182, 357, 229), (236, 249, 304), (196, 246, 245), (194, 195, 246), (202, 388, 229), (202, 235, 203), (229, 233, 235), (282, 268, 356), (267, 312, 247), (264, 244, 314), (220, 315, 262), (269, 284, 211), (285, 272, 318), (213, 286, 227), (280, 259, 319), (275, 276, 209), (290, 260, 291), (282, 291, 268), (281, 291, 282), (221, 225, 298), (298, 223, 217), (184, 226, 299), (286, 212, 214, 287), (287, 214, 288), (212, 213, 207), (321, 324, 325, 293), (348, 350, 340, 305), (349, 350, 346), (381, 348, 343), (344, 349, 238), (346, 350, 341), (350, 348, 341), (371, 364, 376), (369, 367, 354, 356), (268, 366, 370), (378, 373, 363), (373, 372, 375), (234, 189, 376), (379, 241, 343), (343, 241, 381), (346, 341, 238), (391, 385, 393), (202, 391, 388), (401, 434, 428), (436, 437, 435), (430, 436, 420), (432, 401, 429), (431, 451, 438), (404, 401, 406), (441, 439, 431), (431, 438, 441), (442, 432, 405), (404, 406, 438), (469, 439, 441), (441, 438, 440), (441, 446, 469), (406, 442, 489), (442, 405, 489), (408, 489, 443), (440, 489, 408), (445, 446, 440), (445, 440, 408), (407, 445, 471), (436, 435, 450), (449, 436, 411), (455, 448, 415), (449, 431, 403), (452, 451, 431), (450, 455, 411), (448, 451, 452), (452, 412, 415), (410, 449, 453), (417, 453, 413), (454, 410, 416), (456, 416, 417), (453, 455, 413), (413, 455, 414), (457, 418, 462), (457, 461, 464), (420, 464, 430), (419, 430, 464), (433, 419, 465), (477, 466, 458), (458, 466, 422), (468, 405, 465), (459, 470, 466), (466, 421, 422), (421, 468, 461), (470, 444, 443), (470, 443, 421), (423, 443, 468), (471, 443, 444), (408, 443, 471), (471, 444, 407), (422, 462, 458), (472, 476, 474), (476, 425, 474), (458, 479, 478), (473, 484, 475), (462, 484, 458), (484, 482, 479), (479, 426, 478), (427, 488, 483), (478, 481, 425), (486, 426, 487), (486, 488, 427), (485, 488, 482), (479, 487, 426), (177, 179, 169, 178), (89, 93, 26, 0), (147, 163, 150), (183, 297, 323, 299), (303, 359, 360, 358), (154, 155, 148, 358), (45, 9, 127, 129, 93), (23, 85, 94, 87), (38, 94, 85, 1), (35, 39, 152, 147), (27, 31, 95, 28), (31, 2, 30, 95), (95, 30, 201, 256), (28, 95, 256, 200), (155, 131, 126, 145), (41, 96, 54, 6), (131, 135, 128, 126), (135, 129, 127, 128), (48, 97, 44, 7), (10, 47, 97, 48), (47, 11, 49, 97), (97, 49, 8, 44), (76, 98, 64, 18), (20, 66, 98, 76), (98, 13, 10, 64), (13, 51, 47, 10), (51, 50, 11, 47), (14, 50, 51), (75, 99, 62, 16), (18, 64, 99, 75), (64, 10, 48, 99), (99, 48, 7, 62), (71, 81, 66, 20), (66, 81, 12, 13), (51, 12, 68, 14), (12, 51, 13), (52, 81, 71, 72), (52, 68, 12, 81), (201, 30, 100, 255), (2, 37, 100, 30), (100, 37, 5, 55), (255, 100, 55, 198), (36, 101, 55, 5), (4, 56, 101, 36), (252, 101, 56, 199), (198, 55, 101, 252), (9, 45, 102, 57), (45, 27, 28, 102), (102, 28, 200, 254), (57, 102, 254, 253), (14, 68, 52, 67), (202, 40, 171), (39, 35, 40), (67, 52, 72, 73), (11, 50, 104, 65), (14, 67, 104, 50), (65, 104, 73, 19), (73, 104, 67), (8, 49, 105, 63), (49, 11, 65, 105), (105, 65, 19, 74), (63, 105, 74, 17), (26, 106, 59, 0), (106, 63, 17, 77), (106, 77, 206, 59), (59, 107, 32, 0), (59, 206, 277, 107), (277, 280, 60, 107), (32, 107, 60, 1), (146, 205, 79, 108), (62, 108, 79, 16), (72, 71, 82, 73), (82, 76, 18, 83), (73, 82, 83, 19), (83, 109, 74, 19), (18, 75, 109, 83), (109, 75, 16, 78), (109, 78, 17, 74), (3, 84, 110, 33), (1, 60, 111, 38), (84, 21, 110), (111, 280, 199, 56), (280, 111, 60), (38, 111, 56, 4), (289, 206, 77, 79), (79, 205, 289), (23, 87, 112, 86), (78, 79, 77), (22, 70, 61), (290, 22, 61), (87, 4, 36, 112), (5, 88, 113, 36), (88, 24, 118, 113), (24, 88, 114, 29), (5, 37, 114, 88), (29, 114, 37, 2), (24, 90, 115, 118), (90, 27, 89), (85, 91, 32, 1), (115, 90, 89), (130, 26, 93, 129), (91, 23, 86), (8, 26, 130, 44), (130, 140, 137, 44), (7, 137, 138, 136, 144), (84, 214, 212, 21), (86, 112, 117, 118), (118, 115, 91, 86), (0, 91, 115, 89), (15, 122, 6, 54), (53, 96, 41, 123), (53, 15, 119, 120), (96, 53, 120, 121), (253, 204, 58, 57), (290, 61, 92, 279), (57, 58, 122, 9), (54, 124, 125, 119), (121, 120, 125, 124), (58, 103, 25, 122), (128, 127, 9, 41), (6, 126, 128, 41), (25, 145, 126, 6), (143, 140, 130, 129, 133), (142, 135, 131, 134), (129, 135, 133), (137, 165, 167), (140, 143, 164, 165), (138, 167, 136), (138, 137, 167), (153, 157, 158, 151), (147, 145, 25, 35), (158, 162, 160, 151), (152, 161, 163, 147), (303, 148, 149, 336), (358, 237, 42), (149, 145, 147, 150), (154, 144, 141, 134, 155), (358, 148, 303), (145, 149, 148, 155), (352, 163, 161, 234), (162, 158, 42, 237), (146, 156, 157, 70), (42, 158, 157, 156), (373, 150, 159, 372), (149, 150, 378, 336), (161, 160, 189, 234), (352, 377, 159, 163), (132, 46, 139, 166), (164, 46, 165), (166, 43, 132), (173, 175, 385, 391), (164, 139, 46), (202, 171, 173, 391), (103, 170, 171, 35, 25), (177, 178, 176, 181), (172, 103, 58, 174), (58, 204, 384, 177), (170, 172, 173, 171), (174, 175, 173, 172), (169, 168, 176, 178), (180, 179, 384, 385), (168, 169, 179, 180), (168, 180, 181, 176), (290, 279, 300, 260), (359, 368, 360), (338, 335, 192, 240, 218), (216, 294, 301, 184), (218, 240, 221), (229, 357, 353, 233), (221, 222, 302, 225), (225, 302, 224, 185), (302, 256, 201, 224), (222, 200, 256, 302), (334, 340, 368, 355), (337, 305, 340, 334), (335, 338, 305, 337), (239, 306, 243, 190), (306, 242, 193, 243), (191, 244, 306, 239), (242, 306, 244), (263, 307, 274, 210), (307, 265, 211, 274), (193, 195, 307, 263), (195, 265, 307), (242, 246, 195, 193), (244, 245, 246, 242), (261, 308, 273, 208), (308, 263, 210, 273), (243, 193, 263, 308), (190, 243, 308, 261), (265, 283, 269, 211), (265, 195, 194, 283), (246, 196, 267, 194), (269, 283, 247, 270), (247, 283, 194, 267), (201, 255, 309, 224), (309, 231, 185, 224), (309, 250, 188, 231), (255, 198, 250, 309), (250, 310, 230, 188), (187, 296, 310, 251), (251, 310, 252, 199), (198, 252, 310, 250), (192, 253, 254, 240), (240, 254, 222, 221), (196, 266, 312, 267), (200, 222, 254), (388, 389, 229), (202, 229, 235), (266, 271, 270, 312), (270, 247, 312), (244, 264, 313, 245), (313, 266, 196, 245), (264, 272, 271, 313), (266, 313, 271), (191, 262, 314, 244), (262, 209, 272, 314), (272, 264, 314), (258, 315, 220, 183), (315, 275, 209, 262), (206, 275, 315, 258), (226, 316, 258, 183), (258, 316, 277, 206), (259, 280, 277, 316), (226, 184, 259, 316), (278, 205, 356, 317), (261, 208, 278, 317), (270, 271, 284, 269), (284, 285, 210, 274), (274, 211, 284), (271, 272, 285, 284), (318, 273, 210, 285), (318, 276, 208, 273), (209, 276, 318, 272), (286, 287, 186, 227), (184, 232, 319, 259), (319, 251, 199, 280), (232, 187, 251, 319), (278, 275, 289, 205), (208, 276, 275, 278), (275, 206, 289), (230, 296, 320, 324), (320, 294, 216, 292), (296, 187, 294, 320), (188, 230, 321, 295), (295, 321, 293, 217), (217, 223, 322, 295), (188, 295, 322, 231), (231, 322, 223, 185), (217, 293, 323, 298), (218, 221, 298), (323, 297, 218, 298), (218, 220, 339, 338), (299, 292, 216), (191, 239, 339, 220), (239, 347, 380, 339), (344, 345, 347, 190, 354), (288, 186, 287), (292, 325, 324, 320), (235, 186, 203), (293, 325, 292, 299, 323), (236, 304, 248, 331), (249, 330, 197), (248, 327, 326, 197), (304, 329, 327, 248), (326, 328, 249, 197), (328, 329, 304, 249), (253, 192, 330, 257), (257, 204, 253), (333, 332, 328, 326), (329, 332, 333, 327), (333, 326, 327), (257, 330, 219, 311), (192, 335, 337, 236), (249, 236, 337, 334), (219, 249, 334, 355), (338, 339, 380, 351, 343), (338, 343, 348, 305), (344, 383, 345), (342, 383, 238, 341, 241, 382), (342, 347, 345, 383), (366, 364, 371, 370), (381, 341, 348), (357, 182, 219, 355), (353, 357, 361, 374), (303, 336, 362, 359), (357, 355, 362, 363), (363, 361, 357), (354, 367, 368, 350, 349), (355, 368, 359, 362), (370, 369, 356, 268), (371, 162, 237), (237, 369, 370, 371), (360, 367, 369, 237), (228, 353, 365, 300), (374, 364, 365, 353), (376, 364, 374, 234), (362, 336, 378, 363), (162, 371, 376, 189), (361, 352, 234, 374), (375, 377, 352, 361), (379, 380, 382, 241), (311, 219, 182, 389), (381, 241, 341), (393, 385, 398, 399), (400, 399, 394, 396), (257, 311, 390, 392), (257, 395, 384, 204), (389, 388, 391, 390), (391, 393, 392, 390), (400, 396, 387, 397), (389, 182, 229), (387, 396, 394, 386), (398, 385, 384, 397), (386, 398, 397, 387), (395, 400, 397, 384), (399, 398, 386, 394), (428, 437, 429, 401), (428, 434, 402), (401, 404, 434), (402, 435, 437, 428), (437, 430, 433, 429), (403, 439, 467, 460), (436, 430, 437), (468, 443, 489, 405), (439, 403, 431), (433, 432, 429), (438, 451, 404), (406, 401, 442), (440, 438, 406), (446, 445, 407, 444), (440, 406, 489), (446, 444, 469), (460, 472, 447, 403), (448, 434, 404), (450, 435, 402), (411, 436, 450), (449, 403, 447), (436, 449, 447), (472, 420, 436, 447), (431, 449, 410, 452), (402, 434, 455, 450), (410, 453, 417, 416), (448, 455, 434), (453, 449, 411), (412, 454, 456, 415), (414, 415, 456), (414, 417, 413), (462, 422, 461, 457), (463, 418, 457, 464), (467, 459, 476, 460), (467, 469, 470, 459), (465, 419, 461), (421, 461, 422), (472, 474, 473, 420), (465, 461, 468), (463, 420, 473), (473, 475, 463), (463, 475, 418), (459, 478, 425, 476), (460, 476, 472), (478, 459, 477), (475, 484, 462, 418), (425, 427, 483, 480), (473, 474, 480), (485, 482, 484, 480), (488, 486, 487)])
me_cube_001.polygons.foreach_set('use_smooth', [True] * 661)
_uv = me_cube_001.uv_layers.new(name='UVMap')
_uv.uv.foreach_set('vector', [0.7964, 0.658, 0.7833, 0.677, 0.7511, 0.6361, 0.3504, 0.1147, 0.3359, 0.08874, 0.3855, 0.02964, 0.876, 0.5421, 0.8598, 0.5341, 0.8788, 0.5152, 0.7889, 0.8731, 0.7291, 0.7691, 0.7741, 0.7776, 0.8916, 0.4659, 0.867, 0.4645, 0.8947, 0.4127, 0.8093, 0.6863, 0.7833, 0.677, 0.7964, 0.658, 0.6653, 0.5611, 0.66, 0.6092, 0.6299, 0.5748, 0.6333, 0.4015, 0.6244, 0.4283, 0.5985, 0.4162, 0.6538, 0.4709, 0.6867, 0.5175, 0.6469, 0.4863, 0.6513, 0.6768, 0.6437, 0.6292, 0.6499, 0.6263, 0.6819, 0.6412, 0.6549, 0.6711, 0.6499, 0.6263, 0.6549, 0.6711, 0.6513, 0.6768, 0.6499, 0.6263, 0.6299, 0.5748, 0.6499, 0.6263, 0.6437, 0.6292, 0.6499, 0.6263, 0.66, 0.6092, 0.6819, 0.6412, 0.137, 0.5459, 0.1919, 0.6131, 0.1054, 0.6088, 0.1919, 0.6131, 0.2114, 0.5429, 0.2494, 0.5953, 0.6511, 0.4528, 0.6637, 0.4565, 0.6538, 0.4709, 0.656, 0.5223, 0.6469, 0.4863, 0.6867, 0.5175, 0.66, 0.6092, 0.6499, 0.6263, 0.6299, 0.5748, 0.7302, 0.6768, 0.6848, 0.6586, 0.6819, 0.6412, 0.7813, 0.7068, 0.7302, 0.6768, 0.7423, 0.6688, 0.7686, 0.7157, 0.7302, 0.6768, 0.7813, 0.7068, 0.7686, 0.7157, 0.7233, 0.6903, 0.7302, 0.6768, 0.9083, 0.4444, 0.8916, 0.4659, 0.91, 0.4169, 0.8947, 0.4127, 0.9007, 0.3973, 0.91, 0.4169, 0.04125, 0.7543, 0.0499, 0.6973, 0.09018, 0.7094, 0.2881, 0.1168, 0.3359, 0.08874, 0.3504, 0.1147, 0.3983, 0.356, 0.3229, 0.3279, 0.3567, 0.3326, 0.0925, 0.7699, 0.1247, 0.7592, 0.1786, 0.7708, 0.2689, 0.1965, 0.3247, 0.1673, 0.2843, 0.2333, 0.7552, 0.7402, 0.7556, 0.7408, 0.7567, 0.7524, 0.7472, 0.7201, 0.7889, 0.7321, 0.7726, 0.7349, 0.7726, 0.7349, 0.7889, 0.7321, 0.7741, 0.7776, 0.7726, 0.7349, 0.7741, 0.7776, 0.7574, 0.738, 0.7552, 0.74, 0.7553, 0.7402, 0.7552, 0.7402, 0.7574, 0.738, 0.7741, 0.7776, 0.7567, 0.7524, 0.6919, 0.49, 0.6867, 0.5175, 0.6793, 0.4901, 0.7366, 0.5279, 0.71, 0.4904, 0.7347, 0.4841, 0.3726, 0.7909, 0.3517, 0.8136, 0.3575, 0.7865, 0.3856, 0.7814, 0.403, 0.7822, 0.3897, 0.7974, 0.3647, 0.8118, 0.3625, 0.8305, 0.3517, 0.8136, 0.6867, 0.5175, 0.6653, 0.5611, 0.656, 0.5223, 0.6819, 0.6412, 0.7054, 0.6373, 0.7302, 0.6768, 0.7511, 0.6361, 0.7054, 0.6373, 0.7172, 0.6305, 0.7511, 0.6361, 0.7833, 0.677, 0.7423, 0.6688, 0.7054, 0.6373, 0.7511, 0.6361, 0.7302, 0.6768, 0.748, 0.6075, 0.7397, 0.5898, 0.7395, 0.5834, 0.7358, 0.5934, 0.7315, 0.5887, 0.7397, 0.5898, 0.3897, 0.7974, 0.4118, 0.7932, 0.3947, 0.8028, 0.8311, 0.5584, 0.8393, 0.5569, 0.8334, 0.5616, 0.8334, 0.5616, 0.8393, 0.5569, 0.8426, 0.5811, 0.8326, 0.554, 0.8393, 0.5569, 0.8311, 0.5584, 0.7823, 0.01217, 0.7835, 0.04244, 0.7423, 0.05089, 0.08183, 0.2774, 0.117, 0.3624, 0.06733, 0.3033, 0.876, 0.1298, 0.88, 0.1591, 0.8598, 0.1377, 0.5367, 0.7715, 0.5219, 0.867, 0.477, 0.8756, 0.8093, 0.03351, 0.7966, 0.0607, 0.7835, 0.04244, 0.6595, 0.11, 0.6654, 0.1587, 0.6299, 0.145, 0.6333, 0.3182, 0.6245, 0.2915, 0.6376, 0.2818, 0.6539, 0.2488, 0.6469, 0.2335, 0.6868, 0.2022, 0.6513, 0.04286, 0.6859, 0.049, 0.654, 0.05006, 0.654, 0.05006, 0.6848, 0.06115, 0.6817, 0.07839, 0.6513, 0.04286, 0.654, 0.05006, 0.648, 0.08846, 0.648, 0.08846, 0.6595, 0.11, 0.6299, 0.145, 0.05664, 0.2309, 0.05267, 0.1862, 0.1479, 0.2352, 0.4597, 0.5456, 0.4055, 0.6173, 0.374, 0.5544, 0.4449, 0.6637, 0.4597, 0.5456, 0.5179, 0.5679, 0.6511, 0.2669, 0.6539, 0.2488, 0.6646, 0.2642, 0.6561, 0.1974, 0.6868, 0.2022, 0.6469, 0.2335, 0.7302, 0.04297, 0.6817, 0.07839, 0.6848, 0.06115, 0.7823, 0.01217, 0.7423, 0.05089, 0.7302, 0.04297, 0.7687, 0.004011, 0.7823, 0.01217, 0.7302, 0.04297, 0.7687, 0.004011, 0.7302, 0.04297, 0.7233, 0.02943, 0.9085, 0.2283, 0.91, 0.2548, 0.8961, 0.2307, 0.8947, 0.2591, 0.91, 0.2548, 0.9008, 0.2746, 0.7823, 0.01217, 0.7826, 0.0003523, 0.7935, 0.01601, 0.01957, 0.2753, 0.08183, 0.2774, 0.06733, 0.3033, 0.1297, 0.03602, 0.08816, 0.05949, 0.05413, 0.06425, 0.361, 0.3933, 0.4475, 0.3924, 0.3956, 0.4068, 0.0003523, 0.1956, 0.01578, 0.1587, 0.05267, 0.1862, 0.495, 0.9245, 0.5204, 0.9097, 0.5367, 0.9124, 0.5204, 0.9097, 0.5219, 0.867, 0.5367, 0.9124, 0.5204, 0.9097, 0.5052, 0.9066, 0.5219, 0.867, 0.5031, 0.9044, 0.503, 0.9046, 0.5027, 0.9041, 0.5052, 0.9066, 0.5045, 0.8921, 0.5219, 0.867, 0.6919, 0.2297, 0.6793, 0.2296, 0.6868, 0.2022, 0.7365, 0.1919, 0.7348, 0.2357, 0.7104, 0.2305, 0.4419, 0.7718, 0.4698, 0.7777, 0.447, 0.7936, 0.4698, 0.7777, 0.456, 0.7989, 0.447, 0.7936, 0.4658, 0.8319, 0.4507, 0.832, 0.4526, 0.8166, 0.4157, 0.7992, 0.4252, 0.7836, 0.435, 0.7922, 0.4252, 0.7836, 0.4419, 0.7718, 0.435, 0.7922, 0.6868, 0.2022, 0.6561, 0.1974, 0.6654, 0.1587, 0.6938, 0.1589, 0.7193, 0.1439, 0.7072, 0.1805, 0.6817, 0.07839, 0.7302, 0.04297, 0.7055, 0.08246, 0.7345, 0.07956, 0.7172, 0.08927, 0.7055, 0.08246, 0.7072, 0.1805, 0.7365, 0.1919, 0.7063, 0.191, 0.7536, 0.08431, 0.7423, 0.05089, 0.7835, 0.04244, 0.7055, 0.08246, 0.7302, 0.04297, 0.7345, 0.07956, 0.7494, 0.1115, 0.7394, 0.136, 0.74, 0.1299, 0.732, 0.1339, 0.74, 0.1299, 0.7394, 0.136, 0.7359, 0.1264, 0.74, 0.1299, 0.7315, 0.131, 0.4747, 0.8211, 0.4526, 0.8166, 0.459, 0.809, 0.8393, 0.1149, 0.8315, 0.112, 0.8349, 0.1089, 0.8311, 0.1134, 0.8315, 0.112, 0.8393, 0.1149, 0.8349, 0.1089, 0.8426, 0.0907, 0.8393, 0.1149, 0.8327, 0.1178, 0.8311, 0.1134, 0.8393, 0.1149, 0.2152, 0.801, 0.2309, 0.8694, 0.2003, 0.8409, 0.2309, 0.8694, 0.1787, 0.9346, 0.2003, 0.8409, 0.1251, 0.8125, 0.1515, 0.8289, 0.1328, 0.9283, 0.2003, 0.8409, 0.1758, 0.9108, 0.1872, 0.8236, 0.1549, 0.9031, 0.155, 0.9444, 0.1498, 0.9446, 0.1465, 0.9723, 0.153, 0.9677, 0.1468, 0.9799, 0.1773, 0.8175, 0.1807, 0.8147, 0.1794, 0.8255, 0.1807, 0.8147, 0.1794, 0.812, 0.1796, 0.8117, 0.18, 0.8117, 0.1796, 0.8117, 0.1796, 0.8117, 0.18, 0.8117, 0.1795, 0.8113, 0.1805, 0.8102, 0.1794, 0.812, 0.179, 0.8117, 0.1795, 0.8118, 0.1795, 0.8118, 0.1795, 0.8118, 0.1794, 0.812, 0.1795, 0.8117, 0.1795, 0.8117, 0.1796, 0.8117, 0.1795, 0.8117, 0.1795, 0.8117, 0.1795, 0.8118, 0.08544, 0.9457, 0.07267, 0.9457, 0.07315, 0.93, 0.07267, 0.9457, 0.06838, 0.9528, 0.06646, 0.9435, 0.1057, 0.9573, 0.08065, 0.9644, 0.08544, 0.9457, 0.0548, 0.9339, 0.05111, 0.9016, 0.05923, 0.9341, 0.03628, 0.8463, 0.05234, 0.8617, 0.05111, 0.9016, 0.03213, 0.8082, 0.03628, 0.8463, 0.01996, 0.8232, 0.04686, 0.8223, 0.05966, 0.8203, 0.05234, 0.8617, 0.03682, 0.7872, 0.04686, 0.8223, 0.05234, 0.8617, 0.06174, 0.9398, 0.06139, 0.9396, 0.06235, 0.9365, 0.06235, 0.9365, 0.06116, 0.9393, 0.05923, 0.9341, 0.06081, 0.9397, 0.06131, 0.9401, 0.0602, 0.9421, 0.06131, 0.9401, 0.06174, 0.9398, 0.06238, 0.9415, 0.0613, 0.9397, 0.06135, 0.9397, 0.06138, 0.9398, 0.06132, 0.9396, 0.06127, 0.9396, 0.06116, 0.9393, 0.06127, 0.9396, 0.06128, 0.9397, 0.06081, 0.9397, 0.0613, 0.9397, 0.06138, 0.9398, 0.06131, 0.9401, 0.06135, 0.9397, 0.06137, 0.9397, 0.06142, 0.9397, 0.06137, 0.9397, 0.06139, 0.9396, 0.06142, 0.9397, 0.06132, 0.9396, 0.06133, 0.9397, 0.06127, 0.9396, 0.06133, 0.9397, 0.06128, 0.9397, 0.06127, 0.9396, 0.0499, 0.6973, 0.04125, 0.7543, 0.02325, 0.7494, 0.7813, 0.7068, 0.7423, 0.6688, 0.7833, 0.677, 0.598, 0.8638, 0.6078, 0.8426, 0.614, 0.889, 0.6653, 0.5611, 0.6819, 0.6412, 0.66, 0.6092, 0.6333, 0.4015, 0.6375, 0.4379, 0.6244, 0.4283, 0.8772, 0.8205, 0.8722, 0.9455, 0.867, 0.8596, 0.8632, 0.8124, 0.8772, 0.8205, 0.867, 0.8596, 0.7833, 0.677, 0.7932, 0.7005, 0.7813, 0.7068, 0.6092, 0.4732, 0.5805, 0.4428, 0.6083, 0.4414, 0.6245, 0.4878, 0.6213, 0.5157, 0.6092, 0.4732, 0.6859, 0.6707, 0.6513, 0.6768, 0.6549, 0.6711, 0.2892, 0.1621, 0.3247, 0.1673, 0.2689, 0.1965, 0.0925, 0.7699, 0.04125, 0.7543, 0.1247, 0.7592, 0.1786, 0.7708, 0.1247, 0.7592, 0.2091, 0.7427, 0.9007, 0.3973, 0.9185, 0.4038, 0.91, 0.4169, 0.918, 0.3924, 0.9185, 0.4038, 0.9007, 0.3973, 0.7813, 0.7068, 0.7826, 0.7194, 0.7686, 0.7157, 0.8916, 0.4659, 0.8947, 0.4127, 0.91, 0.4169, 0.2484, 0.6979, 0.2273, 0.7002, 0.2682, 0.6643, 0.7545, 0.7376, 0.7552, 0.74, 0.7552, 0.7402, 0.7554, 0.7402, 0.7556, 0.74, 0.7556, 0.7408, 0.3947, 0.8125, 0.3834, 0.8211, 0.3766, 0.813, 0.3778, 0.8003, 0.3897, 0.7974, 0.3947, 0.8028, 0.3726, 0.7909, 0.3575, 0.7865, 0.3856, 0.7814, 0.3856, 0.7814, 0.3867, 0.7715, 0.403, 0.7822, 0.3789, 0.8362, 0.3834, 0.8211, 0.4087, 0.8361, 0.3726, 0.7909, 0.3647, 0.8118, 0.3517, 0.8136, 0.3897, 0.7974, 0.403, 0.7822, 0.4118, 0.7932, 0.3647, 0.8118, 0.3722, 0.8219, 0.3625, 0.8305, 0.7193, 0.576, 0.6939, 0.561, 0.7066, 0.5337, 0.6853, 0.5583, 0.6653, 0.5611, 0.6867, 0.5175, 0.7066, 0.5337, 0.6852, 0.5985, 0.7054, 0.6373, 0.6819, 0.6412, 0.6853, 0.5583, 0.7066, 0.5337, 0.6939, 0.561, 0.7511, 0.6361, 0.7423, 0.6688, 0.7302, 0.6768, 0.7317, 0.5856, 0.7338, 0.5812, 0.7395, 0.5834, 0.7353, 0.6098, 0.7511, 0.6361, 0.7172, 0.6305, 0.7353, 0.6098, 0.7172, 0.6305, 0.7218, 0.6155, 0.715, 0.5957, 0.726, 0.6066, 0.7218, 0.6155, 0.3947, 0.8125, 0.3947, 0.8028, 0.4118, 0.7932, 0.3897, 0.7974, 0.3726, 0.7909, 0.3856, 0.7814, 0.8293, 0.5584, 0.8116, 0.547, 0.8326, 0.554, 0.8311, 0.5584, 0.8991, 0.509, 0.8808, 0.4957, 0.8916, 0.4659, 0.8297, 0.5603, 0.8334, 0.5616, 0.8112, 0.5733, 0.3191, 0.5301, 0.3168, 0.4663, 0.365, 0.4885, 0.374, 0.5544, 0.7966, 0.0607, 0.7536, 0.08431, 0.7835, 0.04244, 0.4706, 0.6904, 0.4449, 0.6637, 0.5021, 0.622, 0.7962, 0.1354, 0.7679, 0.108, 0.7934, 0.1031, 0.495, 0.9245, 0.477, 0.8756, 0.5023, 0.9069, 0.6784, 0.8162, 0.6802, 0.8533, 0.6637, 0.8637, 0.7201, 0.7348, 0.6938, 0.8487, 0.6802, 0.8533, 0.867, 0.2074, 0.8751, 0.1766, 0.9, 0.1913, 0.867, 0.2074, 0.8961, 0.2307, 0.8947, 0.2591, 0.9, 0.1913, 0.9085, 0.2283, 0.8961, 0.2307, 0.6595, 0.11, 0.6817, 0.07839, 0.6654, 0.1587, 0.7116, 0.7428, 0.6919, 0.7638, 0.7133, 0.7306, 0.6397, 0.905, 0.6548, 0.9174, 0.6333, 0.9507, 0.6333, 0.3182, 0.5985, 0.3036, 0.6245, 0.2915, 0.9669, 0.6898, 0.9718, 0.8164, 0.9616, 0.776, 0.9662, 0.8705, 0.978, 0.9078, 0.9552, 0.9175, 0.7823, 0.01217, 0.7935, 0.01601, 0.7835, 0.04244, 0.3444, 0.7615, 0.3887, 0.7018, 0.4088, 0.7099, 0.585, 0.2627, 0.6092, 0.2466, 0.6083, 0.2783, 0.6859, 0.049, 0.6848, 0.06115, 0.654, 0.05006, 0.6595, 0.11, 0.654, 0.05006, 0.6817, 0.07839, 0.648, 0.08846, 0.654, 0.05006, 0.6595, 0.11, 0.3149, 0.4129, 0.361, 0.3933, 0.3956, 0.4068, 0.3956, 0.4068, 0.4475, 0.3924, 0.4777, 0.4205, 0.4449, 0.6637, 0.4055, 0.6173, 0.4597, 0.5456, 0.7935, 0.01601, 0.7826, 0.0003523, 0.8094, 0.00203, 0.807, 0.0155, 0.919, 0.2684, 0.9181, 0.2794, 0.9008, 0.2746, 0.7826, 0.0003523, 0.7823, 0.01217, 0.7687, 0.004011, 0.517, 0.4653, 0.5367, 0.4989, 0.5145, 0.495, 0.4942, 0.4602, 0.7176, 0.2652, 0.7104, 0.2305, 0.7348, 0.2357, 0.7292, 0.2672, 0.4658, 0.8319, 0.4483, 0.8421, 0.4507, 0.832, 0.4287, 0.8102, 0.4186, 0.8214, 0.4157, 0.7992, 0.4747, 0.8211, 0.4658, 0.8319, 0.4526, 0.8166, 0.4507, 0.832, 0.4483, 0.8421, 0.4399, 0.815, 0.4483, 0.8421, 0.4186, 0.8214, 0.4399, 0.815, 0.6938, 0.1205, 0.7172, 0.08927, 0.7218, 0.1042, 0.6854, 0.1614, 0.7063, 0.191, 0.6868, 0.2022, 0.6654, 0.1587, 0.6817, 0.07839, 0.7055, 0.08246, 0.6852, 0.1212, 0.7338, 0.1385, 0.732, 0.1339, 0.7394, 0.136, 0.732, 0.1339, 0.7315, 0.131, 0.74, 0.1299, 0.7328, 0.1134, 0.726, 0.1131, 0.7218, 0.1042, 0.435, 0.7922, 0.4393, 0.8014, 0.4157, 0.7992, 0.4157, 0.7992, 0.4393, 0.8014, 0.4287, 0.8102, 0.4507, 0.832, 0.4399, 0.815, 0.4526, 0.8166, 0.8484, 0.1473, 0.8116, 0.1248, 0.8327, 0.1178, 0.867, 0.2074, 0.8484, 0.1473, 0.8751, 0.1766, 0.1872, 0.8236, 0.1837, 0.815, 0.1869, 0.8129, 0.1864, 0.7992, 0.1907, 0.8061, 0.1854, 0.8075, 0.2016, 0.7808, 0.1864, 0.7992, 0.193, 0.7729, 0.2003, 0.8409, 0.1872, 0.8236, 0.1968, 0.8125, 0.1731, 0.8173, 0.1773, 0.8175, 0.1685, 0.8581, 0.1794, 0.8255, 0.1872, 0.8236, 0.1683, 0.9006, 0.1549, 0.9031, 0.1515, 0.8289, 0.1731, 0.8173, 0.1731, 0.8173, 0.1685, 0.8581, 0.1549, 0.9031, 0.1758, 0.9108, 0.2003, 0.8409, 0.1787, 0.9346, 0.1794, 0.8255, 0.1683, 0.9006, 0.1685, 0.8581, 0.1328, 0.9283, 0.1515, 0.8289, 0.1549, 0.9031, 0.1549, 0.9031, 0.1685, 0.8581, 0.155, 0.9444, 0.1549, 0.9031, 0.1498, 0.9446, 0.1328, 0.9283, 0.1683, 0.9006, 0.1758, 0.9108, 0.1637, 0.9497, 0.1758, 0.9108, 0.1787, 0.9346, 0.1637, 0.9497, 0.153, 0.9677, 0.1637, 0.9497, 0.167, 0.9671, 0.155, 0.9444, 0.1637, 0.9497, 0.153, 0.9677, 0.1465, 0.9723, 0.1498, 0.9446, 0.155, 0.9444, 0.1465, 0.9723, 0.155, 0.9444, 0.153, 0.9677, 0.1428, 0.9778, 0.1465, 0.9723, 0.1468, 0.9799, 0.1864, 0.7992, 0.1854, 0.8075, 0.1818, 0.8114, 0.1772, 0.8101, 0.1864, 0.7992, 0.1805, 0.8102, 0.18, 0.8117, 0.1807, 0.8147, 0.1796, 0.8117, 0.1772, 0.8101, 0.1731, 0.8173, 0.1642, 0.8075, 0.1794, 0.812, 0.1773, 0.8175, 0.1731, 0.8173, 0.1818, 0.8114, 0.18, 0.8117, 0.1805, 0.8102, 0.1807, 0.8147, 0.1773, 0.8175, 0.1794, 0.812, 0.1794, 0.812, 0.1795, 0.8118, 0.1796, 0.8117, 0.179, 0.8117, 0.1772, 0.8101, 0.1795, 0.8113, 0.1795, 0.8117, 0.1795, 0.8113, 0.1796, 0.8116, 0.1795, 0.8118, 0.179, 0.8117, 0.1795, 0.8117, 0.1795, 0.8117, 0.1795, 0.8117, 0.1795, 0.8117, 0.1795, 0.8113, 0.18, 0.8117, 0.1796, 0.8116, 0.1796, 0.8116, 0.18, 0.8117, 0.1796, 0.8117, 0.06863, 0.9385, 0.06536, 0.9396, 0.06529, 0.9366, 0.06863, 0.9385, 0.07315, 0.93, 0.07267, 0.9457, 0.06838, 0.9528, 0.07267, 0.9457, 0.08065, 0.9644, 0.08544, 0.9457, 0.08065, 0.9644, 0.07267, 0.9457, 0.1057, 0.9573, 0.08544, 0.9457, 0.09378, 0.9136, 0.05923, 0.9341, 0.05111, 0.9016, 0.06235, 0.9365, 0.06235, 0.9365, 0.05111, 0.9016, 0.06548, 0.9276, 0.05966, 0.8203, 0.08244, 0.8247, 0.09378, 0.9136, 0.0548, 0.9339, 0.03628, 0.8463, 0.05111, 0.9016, 0.05111, 0.9016, 0.05234, 0.8617, 0.06548, 0.9276, 0.05234, 0.8617, 0.05966, 0.8203, 0.07315, 0.93, 0.03628, 0.8463, 0.03213, 0.8082, 0.03682, 0.7872, 0.03628, 0.8463, 0.03682, 0.7872, 0.05234, 0.8617, 0.04686, 0.8223, 0.03682, 0.7872, 0.05966, 0.8203, 0.02834, 0.7771, 0.03682, 0.7872, 0.03213, 0.8082, 0.03616, 0.7741, 0.03682, 0.7872, 0.02834, 0.7771, 0.02834, 0.7771, 0.03213, 0.8082, 0.02546, 0.7735, 0.06548, 0.9276, 0.06529, 0.9366, 0.06235, 0.9365, 0.05748, 0.9526, 0.05152, 0.9402, 0.0602, 0.9421, 0.05152, 0.9402, 0.06081, 0.9397, 0.0602, 0.9421, 0.06235, 0.9365, 0.06139, 0.9396, 0.06116, 0.9393, 0.06238, 0.9415, 0.06174, 0.9398, 0.06361, 0.9401, 0.06529, 0.9366, 0.06174, 0.9398, 0.06235, 0.9365, 0.06174, 0.9398, 0.06142, 0.9397, 0.06139, 0.9396, 0.06139, 0.9396, 0.06132, 0.9396, 0.06116, 0.9393, 0.06128, 0.9397, 0.06135, 0.9397, 0.0613, 0.9397, 0.06116, 0.9393, 0.06127, 0.9396, 0.06081, 0.9397, 0.06133, 0.9397, 0.06132, 0.9396, 0.06137, 0.9397, 0.06133, 0.9397, 0.06135, 0.9397, 0.06128, 0.9397, 0.06138, 0.9398, 0.06135, 0.9397, 0.06142, 0.9397, 0.06139, 0.9396, 0.06137, 0.9397, 0.06132, 0.9396, 0.8334, 0.5616, 0.8297, 0.5603, 0.8306, 0.5595, 0.8308, 0.5594, 0.09018, 0.7094, 0.0499, 0.6973, 0.05054, 0.6331, 0.1054, 0.6088, 0.7682, 0.6052, 0.748, 0.6075, 0.7395, 0.5834, 0.374, 0.5544, 0.365, 0.4885, 0.4335, 0.4722, 0.4597, 0.5456, 0.7266, 0.1439, 0.7297, 0.162, 0.7072, 0.1805, 0.7193, 0.1439, 0.7066, 0.5337, 0.7366, 0.5279, 0.7297, 0.5578, 0.7193, 0.576, 0.7689, 0.399, 0.7967, 0.4125, 0.7595, 0.4187, 0.7205, 0.422, 0.7038, 0.3924, 0.2494, 0.5953, 0.2114, 0.5429, 0.2336, 0.5412, 0.2682, 0.5817, 0.2021, 0.4728, 0.2336, 0.5412, 0.2114, 0.5429, 0.1728, 0.4951, 0.796, 0.5864, 0.7964, 0.658, 0.7511, 0.6361, 0.7682, 0.6052, 0.445, 0.3768, 0.3983, 0.356, 0.4634, 0.3443, 0.4829, 0.3693, 0.3983, 0.356, 0.3567, 0.3326, 0.4222, 0.3241, 0.4634, 0.3443, 0.4634, 0.3443, 0.4222, 0.3241, 0.5227, 0.2868, 0.5239, 0.3163, 0.4829, 0.3693, 0.4634, 0.3443, 0.5239, 0.3163, 0.5308, 0.35, 0.7366, 0.5279, 0.7347, 0.4841, 0.7698, 0.4911, 0.7637, 0.5398, 0.7472, 0.7201, 0.7545, 0.7376, 0.7552, 0.7402, 0.7291, 0.7691, 0.7347, 0.4841, 0.7246, 0.4563, 0.7727, 0.4523, 0.7698, 0.4911, 0.7246, 0.4563, 0.7205, 0.422, 0.7595, 0.4187, 0.7727, 0.4523, 0.5999, 0.7608, 0.578, 0.7636, 0.5907, 0.7288, 0.6141, 0.7268, 0.5926, 0.802, 0.5765, 0.8043, 0.578, 0.7636, 0.5999, 0.7608, 0.5765, 0.8043, 0.5601, 0.8058, 0.5557, 0.7634, 0.578, 0.7636, 0.578, 0.7636, 0.5557, 0.7634, 0.5605, 0.7296, 0.5907, 0.7288, 0.8632, 0.8124, 0.849, 0.815, 0.8387, 0.7746, 0.8544, 0.7686, 0.867, 0.8596, 0.8559, 0.8608, 0.849, 0.815, 0.8632, 0.8124, 0.6078, 0.8426, 0.598, 0.8638, 0.5926, 0.802, 0.6088, 0.8005, 0.598, 0.8638, 0.5843, 0.8589, 0.5765, 0.8043, 0.5926, 0.802, 0.5843, 0.8589, 0.5678, 0.8487, 0.5601, 0.8058, 0.5765, 0.8043, 0.5825, 0.8962, 0.5678, 0.8487, 0.5843, 0.8589, 0.8399, 0.7236, 0.8249, 0.7339, 0.8112, 0.7034, 0.8288, 0.6877, 0.8544, 0.7686, 0.8387, 0.7746, 0.8249, 0.7339, 0.8399, 0.7236, 0.6088, 0.8005, 0.5926, 0.802, 0.5999, 0.7608, 0.6184, 0.7576, 0.6184, 0.7576, 0.5999, 0.7608, 0.6141, 0.7268, 0.6326, 0.7259, 0.8722, 0.9455, 0.8697, 0.9616, 0.8559, 0.8608, 0.867, 0.8596, 0.614, 0.889, 0.6307, 0.9904, 0.6241, 0.9771, 0.598, 0.8638, 0.5843, 0.8589, 0.6241, 0.9771, 0.6141, 0.9664, 0.5825, 0.8962, 0.6241, 0.9771, 0.5843, 0.8589, 0.598, 0.8638, 0.881, 0.9443, 0.8697, 0.9616, 0.8722, 0.9455, 0.878, 0.9358, 0.6146, 0.9773, 0.6141, 0.9664, 0.6241, 0.9771, 0.6307, 0.9904, 0.5227, 0.2868, 0.4222, 0.3241, 0.4112, 0.2802, 0.5213, 0.2429, 0.3567, 0.3326, 0.3406, 0.2991, 0.4112, 0.2802, 0.4222, 0.3241, 0.4112, 0.2802, 0.3406, 0.2991, 0.3287, 0.2541, 0.4105, 0.2233, 0.5213, 0.2429, 0.4112, 0.2802, 0.4105, 0.2233, 0.5237, 0.1916, 0.3247, 0.1673, 0.4164, 0.1569, 0.4105, 0.2233, 0.3287, 0.2541, 0.3504, 0.1147, 0.4254, 0.09822, 0.4164, 0.1569, 0.3247, 0.1673, 0.5278, 0.137, 0.4164, 0.1569, 0.4254, 0.09822, 0.533, 0.08213, 0.5237, 0.1916, 0.4105, 0.2233, 0.4164, 0.1569, 0.5278, 0.137, 0.9163, 0.6364, 0.9168, 0.6678, 0.883, 0.6628, 0.8755, 0.6364, 0.4643, 0.3917, 0.445, 0.3768, 0.4829, 0.3693, 0.4961, 0.3843, 0.4961, 0.3843, 0.4829, 0.3693, 0.5308, 0.35, 0.5367, 0.3728, 0.8755, 0.6364, 0.883, 0.6628, 0.8392, 0.6715, 0.8341, 0.6454, 0.5825, 0.8962, 0.6141, 0.9664, 0.6146, 0.9773, 0.5722, 0.9003, 0.867, 0.4645, 0.8916, 0.4659, 0.8808, 0.4957, 0.9083, 0.4444, 0.8991, 0.509, 0.8916, 0.4659, 0.899, 0.8593, 0.881, 0.9443, 0.878, 0.9358, 0.8897, 0.8253, 0.5601, 0.8058, 0.5678, 0.8487, 0.554, 0.8527, 0.5438, 0.8073, 0.5825, 0.8962, 0.5722, 0.9003, 0.554, 0.8527, 0.5678, 0.8487, 0.9051, 0.7632, 0.9043, 0.8094, 0.8897, 0.8253, 0.8887, 0.7633, 0.8897, 0.8253, 0.9043, 0.8094, 0.899, 0.8593, 0.5605, 0.7296, 0.5557, 0.7634, 0.5374, 0.7617, 0.5407, 0.7201, 0.5557, 0.7634, 0.5601, 0.8058, 0.5438, 0.8073, 0.5374, 0.7617, 0.8998, 0.7178, 0.9051, 0.7632, 0.8887, 0.7633, 0.8817, 0.7167, 0.9051, 0.6773, 0.8998, 0.7178, 0.8817, 0.7167, 0.8821, 0.6722, 0.05054, 0.6331, 0.03197, 0.6043, 0.05149, 0.5711, 0.1054, 0.6088, 0.5985, 0.4162, 0.6244, 0.4283, 0.6083, 0.4414, 0.5805, 0.4428, 0.03197, 0.6043, 0.002345, 0.6034, 0.0003523, 0.5584, 0.05149, 0.5711, 0.05149, 0.5711, 0.08456, 0.518, 0.137, 0.5459, 0.1054, 0.6088, 0.05149, 0.5711, 0.0003523, 0.5584, 0.03732, 0.4891, 0.08456, 0.518, 0.03732, 0.4891, 0.07582, 0.4017, 0.1202, 0.4614, 0.08456, 0.518, 0.137, 0.5459, 0.08456, 0.518, 0.1202, 0.4614, 0.1728, 0.4951, 0.6653, 0.5611, 0.6299, 0.5748, 0.6213, 0.5157, 0.656, 0.5223, 0.6469, 0.4863, 0.656, 0.5223, 0.6213, 0.5157, 0.6245, 0.4878, 0.878, 0.9358, 0.8722, 0.9455, 0.8772, 0.8205, 0.8897, 0.8253, 0.8772, 0.8205, 0.8632, 0.8124, 0.8544, 0.7686, 0.8716, 0.7651, 0.8897, 0.8253, 0.8772, 0.8205, 0.8716, 0.7651, 0.8887, 0.7633, 0.8716, 0.7651, 0.8606, 0.718, 0.8817, 0.7167, 0.8887, 0.7633, 0.8544, 0.7686, 0.8399, 0.7236, 0.8606, 0.718, 0.8716, 0.7651, 0.8606, 0.718, 0.8399, 0.7236, 0.8288, 0.6877, 0.849, 0.6781, 0.8606, 0.718, 0.849, 0.6781, 0.8821, 0.6722, 0.8817, 0.7167, 0.8093, 0.6863, 0.8073, 0.7037, 0.7932, 0.7005, 0.7833, 0.677, 0.1728, 0.4951, 0.1202, 0.4614, 0.1402, 0.4533, 0.2021, 0.4728, 0.8073, 0.7037, 0.7813, 0.7068, 0.7932, 0.7005, 0.4532, 0.03254, 0.5367, 0.0003523, 0.533, 0.08213, 0.4254, 0.09822, 0.07582, 0.4017, 0.1402, 0.4533, 0.1202, 0.4614, 0.3855, 0.02964, 0.4532, 0.03254, 0.4254, 0.09822, 0.3504, 0.1147, 0.5804, 0.4981, 0.5374, 0.4243, 0.5805, 0.4428, 0.6213, 0.5157, 0.6213, 0.5157, 0.6299, 0.5748, 0.5804, 0.4981, 0.2494, 0.5953, 0.2682, 0.5817, 0.2645, 0.6252, 0.2476, 0.6289, 0.6092, 0.4732, 0.6213, 0.5157, 0.5805, 0.4428, 0.6549, 0.6711, 0.6819, 0.6412, 0.6848, 0.6586, 0.6859, 0.6707, 0.6549, 0.6711, 0.6848, 0.6586, 0.2881, 0.1168, 0.3504, 0.1147, 0.3247, 0.1673, 0.2892, 0.1621, 0.3287, 0.2541, 0.2724, 0.2747, 0.2843, 0.2333, 0.3247, 0.1673, 0.2415, 0.7395, 0.2091, 0.7427, 0.2273, 0.7002, 0.2484, 0.6979, 0.2091, 0.7427, 0.2415, 0.7395, 0.2063, 0.7646, 0.1786, 0.7708, 0.3287, 0.2541, 0.3406, 0.2991, 0.3041, 0.3052, 0.2724, 0.2747, 0.3229, 0.3279, 0.3041, 0.3052, 0.3406, 0.2991, 0.3567, 0.3326, 0.2091, 0.7427, 0.1247, 0.7592, 0.165, 0.691, 0.2273, 0.7002, 0.1247, 0.7592, 0.04125, 0.7543, 0.09018, 0.7094, 0.2114, 0.5429, 0.1919, 0.6131, 0.137, 0.5459, 0.1728, 0.4951, 0.165, 0.691, 0.1247, 0.7592, 0.09018, 0.7094, 0.6562, 0.4283, 0.6333, 0.4015, 0.7038, 0.3924, 0.7205, 0.422, 0.1919, 0.6131, 0.2494, 0.5953, 0.2476, 0.6289, 0.6375, 0.4379, 0.6333, 0.4015, 0.6562, 0.4283, 0.6511, 0.4528, 0.6562, 0.4283, 0.674, 0.4375, 0.6637, 0.4565, 0.6511, 0.4528, 0.6538, 0.4709, 0.6637, 0.4565, 0.6703, 0.4732, 0.6793, 0.4901, 0.6867, 0.5175, 0.8073, 0.7037, 0.8094, 0.7177, 0.7826, 0.7194, 0.7813, 0.7068, 0.2476, 0.6289, 0.2645, 0.6252, 0.2682, 0.6643, 0.2273, 0.7002, 0.2273, 0.7002, 0.165, 0.691, 0.1919, 0.6131, 0.2476, 0.6289, 0.1054, 0.6088, 0.1919, 0.6131, 0.165, 0.691, 0.09018, 0.7094, 0.7567, 0.7524, 0.7741, 0.7776, 0.7291, 0.7691, 0.7552, 0.7402, 0.7574, 0.738, 0.7545, 0.7376, 0.7472, 0.7201, 0.7726, 0.7349, 0.7574, 0.738, 0.7567, 0.7524, 0.7556, 0.7408, 0.7556, 0.74, 0.7545, 0.7376, 0.7574, 0.738, 0.7556, 0.74, 0.7552, 0.74, 0.8341, 0.6454, 0.814, 0.5909, 0.8426, 0.5811, 0.8755, 0.6364, 0.6859, 0.6707, 0.6848, 0.6586, 0.7302, 0.6768, 0.7233, 0.6903, 0.8755, 0.6364, 0.8426, 0.5811, 0.922, 0.5951, 0.9163, 0.6364, 0.7552, 0.7402, 0.7553, 0.7402, 0.7554, 0.7402, 0.7556, 0.7408, 0.7552, 0.74, 0.7556, 0.74, 0.7554, 0.7402, 0.7553, 0.7402, 0.8426, 0.5811, 0.876, 0.5421, 0.9085, 0.5538, 0.922, 0.5951, 0.7727, 0.4523, 0.7595, 0.4187, 0.7967, 0.4125, 0.8105, 0.4407, 0.7992, 0.4742, 0.7698, 0.4911, 0.7727, 0.4523, 0.8105, 0.4407, 0.7902, 0.5345, 0.7637, 0.5398, 0.7698, 0.4911, 0.7992, 0.4742, 0.6915, 0.4344, 0.674, 0.4375, 0.6562, 0.4283, 0.7205, 0.422, 0.7095, 0.4359, 0.7149, 0.4765, 0.7246, 0.4563, 0.7347, 0.4841, 0.71, 0.4904, 0.7205, 0.422, 0.7246, 0.4563, 0.7095, 0.4359, 0.4087, 0.8361, 0.3834, 0.8211, 0.3947, 0.8125, 0.3789, 0.8362, 0.3625, 0.8305, 0.3722, 0.8219, 0.3834, 0.8211, 0.4135, 0.8136, 0.3947, 0.8125, 0.4118, 0.7932, 0.4135, 0.8136, 0.4087, 0.8361, 0.3947, 0.8125, 0.7054, 0.6373, 0.6852, 0.5985, 0.6936, 0.5992, 0.7172, 0.6305, 0.7682, 0.6052, 0.7637, 0.5398, 0.7902, 0.5345, 0.796, 0.5864, 0.6936, 0.5992, 0.715, 0.5957, 0.7218, 0.6155, 0.7172, 0.6305, 0.7511, 0.6361, 0.7353, 0.6098, 0.748, 0.6075, 0.7682, 0.6052, 0.7266, 0.5758, 0.7297, 0.5578, 0.7365, 0.5723, 0.7321, 0.5774, 0.7193, 0.576, 0.7151, 0.5818, 0.6939, 0.561, 0.7365, 0.5723, 0.7637, 0.5398, 0.7682, 0.6052, 0.7395, 0.5834, 0.7066, 0.5337, 0.6867, 0.5175, 0.6919, 0.49, 0.71, 0.4904, 0.7366, 0.5279, 0.7193, 0.576, 0.7297, 0.5578, 0.7266, 0.5758, 0.7637, 0.5398, 0.7365, 0.5723, 0.7297, 0.5578, 0.7366, 0.5279, 0.7364, 0.6016, 0.748, 0.6075, 0.7353, 0.6098, 0.7323, 0.6057, 0.715, 0.5957, 0.6936, 0.5992, 0.6939, 0.561, 0.7151, 0.5818, 0.6653, 0.5611, 0.6853, 0.5583, 0.6852, 0.5985, 0.6819, 0.6412, 0.6939, 0.561, 0.6936, 0.5992, 0.6852, 0.5985, 0.6853, 0.5583, 0.7317, 0.5856, 0.7395, 0.5834, 0.7397, 0.5898, 0.7315, 0.5887, 0.7365, 0.5723, 0.7395, 0.5834, 0.7338, 0.5812, 0.7321, 0.5774, 0.7353, 0.6098, 0.7218, 0.6155, 0.726, 0.6066, 0.7323, 0.6057, 0.7364, 0.6016, 0.7358, 0.5934, 0.7397, 0.5898, 0.748, 0.6075, 0.3778, 0.8003, 0.3766, 0.813, 0.3647, 0.8118, 0.3726, 0.7909, 0.3722, 0.8219, 0.3766, 0.813, 0.3834, 0.8211, 0.3726, 0.7909, 0.3897, 0.7974, 0.3778, 0.8003, 0.8483, 0.5245, 0.8326, 0.554, 0.8116, 0.547, 0.8315, 0.5138, 0.3722, 0.8219, 0.3647, 0.8118, 0.3766, 0.813, 0.867, 0.4645, 0.8808, 0.4957, 0.8483, 0.5245, 0.8315, 0.5138, 0.876, 0.5421, 0.8788, 0.5152, 0.8808, 0.4957, 0.8991, 0.509, 0.9085, 0.5538, 0.8334, 0.5616, 0.8308, 0.5594, 0.8308, 0.5592, 0.8311, 0.5584, 0.8598, 0.5341, 0.876, 0.5421, 0.8426, 0.5811, 0.8393, 0.5569, 0.8426, 0.5811, 0.814, 0.5909, 0.8112, 0.5733, 0.8334, 0.5616, 0.8788, 0.5152, 0.8598, 0.5341, 0.8483, 0.5245, 0.8808, 0.4957, 0.8393, 0.5569, 0.8326, 0.554, 0.8483, 0.5245, 0.8598, 0.5341, 0.8306, 0.5595, 0.8305, 0.5592, 0.8308, 0.5592, 0.8308, 0.5594, 0.8293, 0.5584, 0.8297, 0.5603, 0.8112, 0.5733, 0.8116, 0.547, 0.8305, 0.5592, 0.8306, 0.5595, 0.8297, 0.5603, 0.8293, 0.5584, 0.8305, 0.5592, 0.8293, 0.5584, 0.8311, 0.5584, 0.8308, 0.5592, 0.6859, 0.049, 0.7233, 0.02943, 0.7302, 0.04297, 0.6848, 0.06115, 0.7297, 0.162, 0.7365, 0.1919, 0.7072, 0.1805, 0.7206, 0.2977, 0.7596, 0.3011, 0.7968, 0.3072, 0.7689, 0.3207, 0.7039, 0.3273, 0.5179, 0.5679, 0.5367, 0.5814, 0.5021, 0.622, 0.4449, 0.6637, 0.3168, 0.4663, 0.2918, 0.4137, 0.3149, 0.4129, 0.7934, 0.1031, 0.7679, 0.108, 0.7536, 0.08431, 0.7966, 0.0607, 0.1764, 0.01524, 0.2143, 0.02272, 0.1949, 0.04781, 0.1297, 0.03602, 0.1297, 0.03602, 0.1949, 0.04781, 0.1536, 0.06799, 0.08816, 0.05949, 0.1949, 0.04781, 0.2554, 0.0758, 0.2542, 0.1053, 0.1536, 0.06799, 0.2143, 0.02272, 0.2623, 0.04203, 0.2554, 0.0758, 0.1949, 0.04781, 0.7698, 0.2286, 0.7348, 0.2357, 0.7365, 0.1919, 0.7637, 0.1799, 0.7727, 0.2674, 0.7292, 0.2672, 0.7348, 0.2357, 0.7698, 0.2286, 0.7596, 0.3011, 0.7206, 0.2977, 0.7292, 0.2672, 0.7727, 0.2674, 0.6865, 0.9836, 0.6739, 0.9488, 0.6958, 0.9516, 0.7099, 0.9856, 0.6739, 0.9488, 0.6724, 0.9081, 0.6885, 0.9103, 0.6958, 0.9516, 0.6564, 0.9828, 0.6548, 0.9174, 0.6739, 0.9488, 0.6865, 0.9836, 0.6724, 0.9081, 0.6739, 0.9488, 0.6548, 0.9174, 0.9333, 0.861, 0.9436, 0.8206, 0.9578, 0.8232, 0.949, 0.867, 0.9436, 0.8206, 0.9505, 0.7748, 0.9616, 0.776, 0.9578, 0.8232, 0.6885, 0.9103, 0.6938, 0.8487, 0.7037, 0.8697, 0.7046, 0.9118, 0.6938, 0.8487, 0.7098, 0.8234, 0.7037, 0.8697, 0.6724, 0.9081, 0.6802, 0.8533, 0.6938, 0.8487, 0.6885, 0.9103, 0.6548, 0.9174, 0.6637, 0.8637, 0.6802, 0.8533, 0.6724, 0.9081, 0.9058, 0.9322, 0.9195, 0.9016, 0.9345, 0.9119, 0.9234, 0.9479, 0.9195, 0.9016, 0.9333, 0.861, 0.949, 0.867, 0.9345, 0.9119, 0.6958, 0.9516, 0.6885, 0.9103, 0.7046, 0.9118, 0.7142, 0.9548, 0.7099, 0.9856, 0.6958, 0.9516, 0.7142, 0.9548, 0.7284, 0.9865, 0.9505, 0.7748, 0.9643, 0.6739, 0.9669, 0.6898, 0.9616, 0.776, 0.7098, 0.8234, 0.6938, 0.8487, 0.7201, 0.7348, 0.7265, 0.7219, 0.6802, 0.8533, 0.6784, 0.8162, 0.7116, 0.7428, 0.7201, 0.7348, 0.9669, 0.6898, 0.9643, 0.6739, 0.9742, 0.6862, 0.9726, 0.6999, 0.7133, 0.7306, 0.7265, 0.7219, 0.7201, 0.7348, 0.7116, 0.7428, 0.2542, 0.1053, 0.2527, 0.1492, 0.1426, 0.1118, 0.1536, 0.06799, 0.1426, 0.1118, 0.07204, 0.09297, 0.08816, 0.05949, 0.1536, 0.06799, 0.1426, 0.1118, 0.142, 0.1688, 0.06017, 0.138, 0.07204, 0.09297, 0.2527, 0.1492, 0.2551, 0.2005, 0.142, 0.1688, 0.1426, 0.1118, 0.142, 0.1688, 0.1479, 0.2352, 0.05267, 0.1862, 0.06017, 0.138, 0.08183, 0.2774, 0.05664, 0.2309, 0.1479, 0.2352, 0.1569, 0.2938, 0.1569, 0.2938, 0.1479, 0.2352, 0.2592, 0.2551, 0.2644, 0.3099, 0.2551, 0.2005, 0.2592, 0.2551, 0.1479, 0.2352, 0.142, 0.1688, 0.9164, 0.03548, 0.8314, 0.02589, 0.8758, 0.007591, 0.9169, 0.004031, 0.1958, 0.0003523, 0.2342, 0.009642, 0.2143, 0.02272, 0.1764, 0.01524, 0.6784, 0.8162, 0.668, 0.8121, 0.6919, 0.7638, 0.7116, 0.7428, 0.2623, 0.04203, 0.2143, 0.02272, 0.2342, 0.009642, 0.8751, 0.1766, 0.88, 0.1591, 0.9, 0.1913, 0.867, 0.2074, 0.9, 0.1913, 0.8961, 0.2307, 0.9936, 0.7762, 0.9844, 0.811, 0.9726, 0.6999, 0.9846, 0.7237, 0.9726, 0.6999, 0.9742, 0.6862, 0.9846, 0.7237, 0.6548, 0.9174, 0.6397, 0.905, 0.6499, 0.8596, 0.6637, 0.8637, 0.6499, 0.8596, 0.668, 0.8121, 0.6784, 0.8162, 0.6637, 0.8637, 0.9996, 0.8724, 0.978, 0.9078, 0.9844, 0.811, 0.9989, 0.8261, 0.9936, 0.7762, 0.9989, 0.8261, 0.9844, 0.811, 0.6564, 0.9828, 0.6366, 0.9923, 0.6333, 0.9507, 0.6548, 0.9174, 0.9996, 0.9583, 0.9767, 0.9634, 0.978, 0.9078, 0.9944, 0.9178, 0.978, 0.9078, 0.9996, 0.8724, 0.9944, 0.9178, 0.32, 0.5921, 0.3005, 0.5589, 0.3191, 0.5301, 0.374, 0.5544, 0.5985, 0.3036, 0.585, 0.2627, 0.6083, 0.2783, 0.6245, 0.2915, 0.2689, 0.6048, 0.2709, 0.5598, 0.3005, 0.5589, 0.32, 0.5921, 0.4055, 0.6173, 0.3531, 0.6452, 0.32, 0.5921, 0.374, 0.5544, 0.32, 0.5921, 0.3531, 0.6452, 0.3058, 0.6741, 0.2689, 0.6048, 0.3887, 0.7018, 0.3444, 0.7615, 0.3058, 0.6741, 0.3531, 0.6452, 0.4055, 0.6173, 0.4449, 0.6637, 0.3887, 0.7018, 0.3531, 0.6452, 0.6252, 0.1998, 0.6299, 0.145, 0.6654, 0.1587, 0.6561, 0.1974, 0.6469, 0.2335, 0.6246, 0.2319, 0.6252, 0.1998, 0.6561, 0.1974, 0.9726, 0.6999, 0.9844, 0.811, 0.9718, 0.8164, 0.9669, 0.6898, 0.9718, 0.8164, 0.9662, 0.8705, 0.949, 0.867, 0.9578, 0.8232, 0.9578, 0.8232, 0.9616, 0.776, 0.9718, 0.8164, 0.9844, 0.811, 0.978, 0.9078, 0.9662, 0.8705, 0.9718, 0.8164, 0.9552, 0.9175, 0.9345, 0.9119, 0.949, 0.867, 0.9662, 0.8705, 0.9552, 0.9175, 0.9436, 0.9575, 0.9234, 0.9479, 0.9345, 0.9119, 0.9767, 0.9634, 0.9436, 0.9575, 0.9552, 0.9175, 0.978, 0.9078, 0.7935, 0.01601, 0.807, 0.0155, 0.8093, 0.03351, 0.7835, 0.04244, 0.4449, 0.6637, 0.4706, 0.6904, 0.4088, 0.7099, 0.3887, 0.7018, 0.1846, 0.3595, 0.1569, 0.2938, 0.2644, 0.3099, 0.2682, 0.3917, 0.117, 0.3624, 0.08183, 0.2774, 0.1569, 0.2938, 0.1846, 0.3595, 0.6252, 0.1998, 0.585, 0.2627, 0.5805, 0.2216, 0.6299, 0.145, 0.6246, 0.2319, 0.6092, 0.2466, 0.585, 0.2627, 0.6252, 0.1998, 0.585, 0.2627, 0.5374, 0.2955, 0.5805, 0.2216, 0.05267, 0.1862, 0.05664, 0.2309, 0.02063, 0.23, 0.0003523, 0.1956, 0.533, 0.538, 0.5367, 0.5814, 0.5179, 0.5679, 0.5161, 0.5343, 0.05664, 0.2309, 0.08183, 0.2774, 0.01957, 0.2753, 0.02063, 0.23, 0.06017, 0.138, 0.05267, 0.1862, 0.01578, 0.1587, 0.003894, 0.1174, 0.5101, 0.4237, 0.517, 0.4653, 0.4942, 0.4602, 0.4777, 0.4205, 0.4777, 0.4205, 0.4475, 0.3924, 0.4749, 0.3986, 0.5101, 0.4237, 0.06017, 0.138, 0.003894, 0.1174, 0.03556, 0.08682, 0.07204, 0.09297, 0.07204, 0.09297, 0.03556, 0.08682, 0.05413, 0.06425, 0.08816, 0.05949, 0.4777, 0.4205, 0.4942, 0.4602, 0.4335, 0.4722, 0.3956, 0.4068, 0.3168, 0.4663, 0.3149, 0.4129, 0.3956, 0.4068, 0.4335, 0.4722, 0.365, 0.4885, 0.3168, 0.4663, 0.3956, 0.4068, 0.7039, 0.3273, 0.6333, 0.3182, 0.6563, 0.2915, 0.7206, 0.2977, 0.4597, 0.5456, 0.5161, 0.5343, 0.5179, 0.5679, 0.6376, 0.2818, 0.6511, 0.2669, 0.6563, 0.2915, 0.6333, 0.3182, 0.6511, 0.2669, 0.6646, 0.2642, 0.674, 0.2823, 0.6563, 0.2915, 0.6793, 0.2296, 0.6704, 0.2465, 0.6646, 0.2642, 0.6539, 0.2488, 0.6868, 0.2022, 0.9008, 0.2746, 0.91, 0.2548, 0.919, 0.2684, 0.5161, 0.5343, 0.5145, 0.495, 0.5367, 0.4989, 0.533, 0.538, 0.8961, 0.2307, 0.91, 0.2548, 0.8947, 0.2591, 0.4942, 0.4602, 0.5145, 0.495, 0.5161, 0.5343, 0.4597, 0.5456, 0.4335, 0.4722, 0.495, 0.9245, 0.5023, 0.9069, 0.5052, 0.9066, 0.5204, 0.9097, 0.477, 0.8756, 0.5219, 0.867, 0.5045, 0.8921, 0.5052, 0.9066, 0.5034, 0.9046, 0.5034, 0.9038, 0.5045, 0.8921, 0.5023, 0.9069, 0.503, 0.9046, 0.5034, 0.9046, 0.5052, 0.9066, 0.5034, 0.9038, 0.5027, 0.9041, 0.477, 0.8756, 0.5045, 0.8921, 0.5027, 0.9041, 0.503, 0.9046, 0.5023, 0.9069, 0.477, 0.8756, 0.8314, 0.02589, 0.9164, 0.03548, 0.922, 0.07678, 0.8426, 0.0907, 0.8426, 0.0907, 0.814, 0.08091, 0.8314, 0.02589, 0.5032, 0.9044, 0.5031, 0.9044, 0.5027, 0.9041, 0.5034, 0.9038, 0.503, 0.9046, 0.5031, 0.9044, 0.5032, 0.9044, 0.5034, 0.9046, 0.5032, 0.9044, 0.5034, 0.9038, 0.5034, 0.9046, 0.8426, 0.0907, 0.922, 0.07678, 0.9085, 0.118, 0.876, 0.1298, 0.7968, 0.3072, 0.7596, 0.3011, 0.7727, 0.2674, 0.8105, 0.2791, 0.7992, 0.2455, 0.8105, 0.2791, 0.7727, 0.2674, 0.7698, 0.2286, 0.7902, 0.1852, 0.7992, 0.2455, 0.7698, 0.2286, 0.7637, 0.1799, 0.7206, 0.2977, 0.6563, 0.2915, 0.674, 0.2823, 0.6916, 0.2853, 0.709, 0.2851, 0.7206, 0.2977, 0.709, 0.2851, 0.7176, 0.2652, 0.7292, 0.2672, 0.4747, 0.8211, 0.459, 0.809, 0.4762, 0.8005, 0.456, 0.7989, 0.459, 0.809, 0.4526, 0.8166, 0.4399, 0.815, 0.4393, 0.8014, 0.447, 0.7936, 0.456, 0.7989, 0.4698, 0.7777, 0.4762, 0.8005, 0.459, 0.809, 0.7055, 0.08246, 0.7172, 0.08927, 0.6938, 0.1205, 0.6852, 0.1212, 0.4287, 0.8102, 0.4399, 0.815, 0.4186, 0.8214, 0.7679, 0.108, 0.7962, 0.1354, 0.7902, 0.1852, 0.7637, 0.1799, 0.7536, 0.08431, 0.7679, 0.108, 0.7494, 0.1115, 0.7398, 0.09955, 0.7266, 0.1439, 0.7322, 0.1423, 0.7381, 0.1493, 0.7297, 0.162, 0.7679, 0.108, 0.7637, 0.1799, 0.7381, 0.1493, 0.7394, 0.136, 0.7394, 0.136, 0.7494, 0.1115, 0.7679, 0.108, 0.6868, 0.2022, 0.7063, 0.191, 0.7365, 0.1919, 0.7104, 0.2305, 0.6919, 0.2297, 0.7637, 0.1799, 0.7365, 0.1919, 0.7297, 0.162, 0.7381, 0.1493, 0.6852, 0.1212, 0.6854, 0.1614, 0.6654, 0.1587, 0.6817, 0.07839, 0.6938, 0.1205, 0.7147, 0.124, 0.6938, 0.1589, 0.6938, 0.1589, 0.6854, 0.1614, 0.6852, 0.1212, 0.6938, 0.1205, 0.7072, 0.1805, 0.7063, 0.191, 0.6854, 0.1614, 0.6938, 0.1589, 0.7423, 0.05089, 0.7536, 0.08431, 0.7345, 0.07956, 0.7302, 0.04297, 0.7398, 0.09955, 0.7172, 0.08927, 0.7345, 0.07956, 0.7536, 0.08431, 0.7218, 0.1042, 0.7172, 0.08927, 0.7398, 0.09955, 0.7328, 0.1134, 0.7381, 0.1493, 0.7322, 0.1423, 0.7338, 0.1385, 0.7394, 0.136, 0.7147, 0.124, 0.6938, 0.1205, 0.7218, 0.1042, 0.726, 0.1131, 0.7494, 0.1115, 0.7364, 0.1181, 0.7328, 0.1134, 0.7398, 0.09955, 0.74, 0.1299, 0.7359, 0.1264, 0.7364, 0.1181, 0.7494, 0.1115, 0.435, 0.7922, 0.4419, 0.7718, 0.447, 0.7936, 0.4393, 0.8014, 0.876, 0.1298, 0.9085, 0.118, 0.8989, 0.1611, 0.88, 0.1591, 0.4287, 0.8102, 0.4393, 0.8014, 0.4399, 0.815, 0.8327, 0.1178, 0.8116, 0.1248, 0.8293, 0.1135, 0.8311, 0.1134, 0.8315, 0.112, 0.8311, 0.1134, 0.8308, 0.1126, 0.8308, 0.1124, 0.8426, 0.0907, 0.876, 0.1298, 0.8598, 0.1377, 0.8393, 0.1149, 0.8426, 0.0907, 0.8349, 0.1089, 0.8112, 0.09849, 0.814, 0.08091, 0.88, 0.1591, 0.8751, 0.1766, 0.8484, 0.1473, 0.8598, 0.1377, 0.8484, 0.1473, 0.8327, 0.1178, 0.8393, 0.1149, 0.8598, 0.1377, 0.8315, 0.112, 0.8308, 0.1124, 0.8306, 0.1123, 0.8297, 0.1115, 0.88, 0.1591, 0.8989, 0.1611, 0.9, 0.1913, 0.8306, 0.1123, 0.8308, 0.1124, 0.8308, 0.1126, 0.8305, 0.1126, 0.8293, 0.1135, 0.8116, 0.1248, 0.8112, 0.09849, 0.8297, 0.1115, 0.8305, 0.1126, 0.8293, 0.1135, 0.8297, 0.1115, 0.8306, 0.1123, 0.8349, 0.1089, 0.8315, 0.112, 0.8297, 0.1115, 0.8112, 0.09849, 0.8311, 0.1134, 0.8293, 0.1135, 0.8305, 0.1126, 0.8308, 0.1126, 0.1869, 0.8129, 0.1907, 0.8061, 0.1968, 0.8125, 0.1872, 0.8236, 0.1869, 0.8129, 0.1837, 0.815, 0.1837, 0.8116, 0.1872, 0.8236, 0.1794, 0.8255, 0.1837, 0.815, 0.1837, 0.8116, 0.1854, 0.8075, 0.1907, 0.8061, 0.1869, 0.8129, 0.1907, 0.8061, 0.2016, 0.7808, 0.2152, 0.801, 0.1968, 0.8125, 0.1642, 0.8075, 0.1515, 0.8289, 0.1251, 0.8125, 0.1452, 0.7831, 0.1864, 0.7992, 0.2016, 0.7808, 0.1907, 0.8061, 0.1814, 0.952, 0.167, 0.9671, 0.1637, 0.9497, 0.1787, 0.9346, 0.1515, 0.8289, 0.1642, 0.8075, 0.1731, 0.8173, 0.2152, 0.801, 0.2003, 0.8409, 0.1968, 0.8125, 0.1685, 0.8581, 0.1773, 0.8175, 0.1794, 0.8255, 0.1683, 0.9006, 0.1872, 0.8236, 0.1758, 0.9108, 0.155, 0.9444, 0.1685, 0.8581, 0.1683, 0.9006, 0.1498, 0.9446, 0.1465, 0.9723, 0.1428, 0.9778, 0.1332, 0.9552, 0.155, 0.9444, 0.1683, 0.9006, 0.1637, 0.9497, 0.1498, 0.9446, 0.1332, 0.9552, 0.1328, 0.9283, 0.1452, 0.7831, 0.1727, 0.7715, 0.1757, 0.7989, 0.1642, 0.8075, 0.1807, 0.8147, 0.1837, 0.815, 0.1794, 0.8255, 0.1818, 0.8114, 0.1854, 0.8075, 0.1837, 0.8116, 0.1805, 0.8102, 0.1864, 0.7992, 0.1818, 0.8114, 0.1772, 0.8101, 0.1642, 0.8075, 0.1757, 0.7989, 0.1864, 0.7992, 0.1772, 0.8101, 0.1757, 0.7989, 0.1727, 0.7715, 0.193, 0.7729, 0.1864, 0.7992, 0.1757, 0.7989, 0.1731, 0.8173, 0.1772, 0.8101, 0.179, 0.8117, 0.1794, 0.812, 0.1837, 0.8116, 0.1837, 0.815, 0.18, 0.8117, 0.1818, 0.8114, 0.179, 0.8117, 0.1795, 0.8113, 0.1795, 0.8117, 0.1795, 0.8117, 0.1807, 0.8147, 0.18, 0.8117, 0.1837, 0.815, 0.1795, 0.8113, 0.1772, 0.8101, 0.1805, 0.8102, 0.1795, 0.8118, 0.1795, 0.8118, 0.1795, 0.8117, 0.1796, 0.8117, 0.1796, 0.8117, 0.1796, 0.8117, 0.1795, 0.8117, 0.1796, 0.8117, 0.1795, 0.8117, 0.1796, 0.8116, 0.06529, 0.9366, 0.06548, 0.9276, 0.07315, 0.93, 0.06863, 0.9385, 0.06646, 0.9435, 0.06536, 0.9396, 0.06863, 0.9385, 0.07267, 0.9457, 0.0188, 0.9339, 0.0548, 0.9339, 0.05152, 0.9402, 0.03736, 0.9539, 0.0188, 0.9339, 0.01996, 0.8232, 0.03628, 0.8463, 0.0548, 0.9339, 0.09378, 0.9136, 0.08544, 0.9457, 0.07315, 0.93, 0.05234, 0.8617, 0.07315, 0.93, 0.06548, 0.9276, 0.05748, 0.9526, 0.0602, 0.9421, 0.06238, 0.9415, 0.06838, 0.9528, 0.09378, 0.9136, 0.07315, 0.93, 0.05966, 0.8203, 0.06646, 0.9435, 0.06838, 0.9528, 0.06238, 0.9415, 0.06238, 0.9415, 0.06361, 0.9401, 0.06646, 0.9435, 0.06646, 0.9435, 0.06361, 0.9401, 0.06536, 0.9396, 0.0548, 0.9339, 0.06116, 0.9393, 0.06081, 0.9397, 0.05152, 0.9402, 0.03736, 0.9539, 0.05152, 0.9402, 0.05748, 0.9526, 0.06116, 0.9393, 0.0548, 0.9339, 0.05923, 0.9341, 0.06361, 0.9401, 0.06174, 0.9398, 0.06529, 0.9366, 0.06536, 0.9396, 0.06081, 0.9397, 0.06128, 0.9397, 0.0613, 0.9397, 0.06131, 0.9401, 0.06238, 0.9415, 0.0602, 0.9421, 0.06131, 0.9401, 0.06138, 0.9398, 0.06142, 0.9397, 0.06174, 0.9398, 0.06131, 0.9401, 0.06135, 0.9397, 0.06133, 0.9397, 0.06137, 0.9397])
me_cube_001.materials.append(mat_bone)
me_cube_001.use_remesh_fix_poles = True
me_cube_001.use_remesh_preserve_attributes = False
me_cube_001.use_mirror_vertex_groups = False
me_cube_001.update()

# ---- objects
ob_head = bpy.data.objects.new('head', me_cube_001)

# ---- transforms, parenting, visibility, modifiers, constraints
ob_head.location = (0.0, 0.0, 0.0)
ob_head.lineart.crease_threshold = 0.0

# ---- collection membership
col_collection.objects.link(ob_head)

# ---- scene / render settings (as saved in the file)
scene.frame_start = 1; scene.frame_end = 250; scene.frame_set(3)
scene.render.engine = 'CYCLES'
scene.cycles.samples = 256
scene.cycles.sampling_pattern = 'TABULATED_SOBOL'
scene.cycles.use_adaptive_sampling = False
scene.cycles.use_light_tree = False
scene.view_settings.view_transform = 'Filmic'
bpy.context.view_layer.update()

# ---- added for rendering (the .blend has no active camera and no usable light): camera, sun
cam_auto = bpy.data.cameras.new('AutoCamera')
cam_auto.lens = 50.0
cam_auto.sensor_width = 36.0
cam_auto.clip_end = 1000.0
ob_auto_camera = bpy.data.objects.new('AutoCamera', cam_auto)
scene.collection.objects.link(ob_auto_camera)
ob_auto_camera.location = (2.29416, -2.73336, 2.53877)
ob_auto_camera.rotation_euler = (1.09748, -7.21219e-08, 0.694738)
scene.camera = ob_auto_camera
light_auto_sun = bpy.data.lights.new('AutoSun', 'SUN')
light_auto_sun.energy = 3.0
light_auto_sun.angle = 0.0523599
ob_auto_sun = bpy.data.objects.new('AutoSun', light_auto_sun)
scene.collection.objects.link(ob_auto_sun)
ob_auto_sun.rotation_euler = (0.872665, 0.174533, 0.523599)
bpy.context.view_layer.update()
